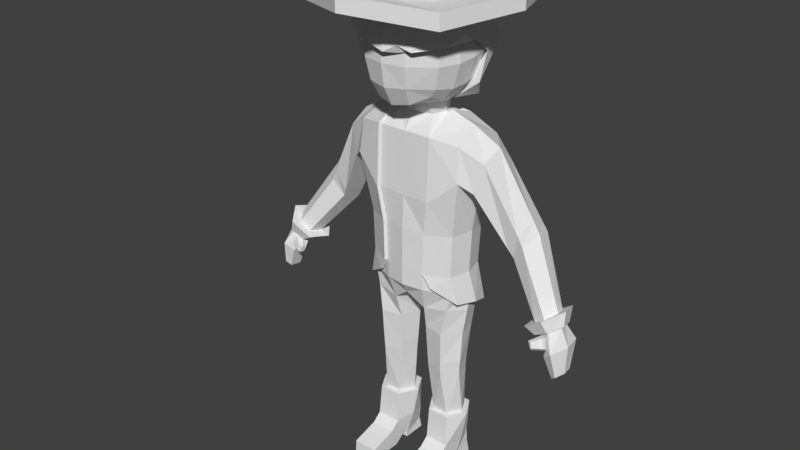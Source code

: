 # Source: char-3.blend  (saved by Blender 2.79.0; exported with 4.5.12 LTS)
import bpy
from mathutils import Matrix  # noqa: F401  (used for matrix-valued properties, if any)

bpy.ops.wm.read_factory_settings(use_empty=True)
scene = bpy.context.scene
scene.name = 'Scene'

# ---- collections
col_collection_1 = bpy.data.collections.new('Collection 1'); scene.collection.children.link(col_collection_1)

# ---- world
world_world = bpy.data.worlds.new('World'); scene.world = world_world
world_world.color = (0.05088, 0.05088, 0.05088)
world_world.use_sun_shadow = False
world_world.sun_shadow_jitter_overblur = 0.0
world_world.cycles.sampling_method = 'MANUAL'

# ---- meshes
me_cube_003 = bpy.data.meshes.new('Cube.003')
me_cube_003.from_pydata([(1.196, -0.4114, 6.225), (1.198, 0.6504, 6.225), (1.143, -0.4359, 5.155), (1.313, 0.621, 5.116), (0.7596, -0.8254, 8.348), (0.7345, 0.8264, 10.17), (0.584, -0.7533, 6.238), (0.581, 1.017, 6.239), (0.7584, -0.7636, 10.03), (0.6142, -0.7588, 7.394), (0.4763, -0.5419, 5.053), (0.5679, 0.8549, 5.054), (1.065, -0.2312, 1.715), (1.099, 0.5478, 1.715), (0.6149, -0.2111, 1.724), (0.6496, 0.5679, 1.723), (0.6779, 0.568, 3.244), (0.4616, -0.3181, 3.244), (1.186, 0.441, 3.244), (0.9638, -0.444, 3.235), (0.4228, -0.3842, 4.393), (0.6495, 0.6753, 4.392), (1.247, 0.5456, 4.368), (0.999, -0.5023, 4.387), (1.307, 0.6492, 5.676), (1.27, -0.4076, 5.669), (0.5767, -0.7505, 5.72), (0.5979, 0.9826, 5.718), (1.337, 0.1117, 6.225), (1.445, 0.05819, 5.079), (0.1085, 0.1523, 4.979), (0.7423, 0.0906, 10.44), (1.307, 0.1483, 1.711), (0.4074, 0.1884, 1.728), (1.329, -0.06323, 3.245), (0.3145, 0.1878, 3.244), (0.2421, 0.2117, 4.396), (1.37, -0.01637, 4.342), (1.456, 0.1195, 5.66), (1.166, -0.3633, 1.715), (1.162, 0.6901, 1.715), (0.5582, -0.3661, 1.715), (0.5534, 0.6874, 1.715), (1.468, 0.1648, 1.715), (0.2517, 0.1592, 1.715), (1.215, -0.4163, 0.8106), (1.138, 0.6404, 0.713), (0.5291, -0.4163, 0.8106), (1.299, 0.1446, 0.713), (0.4005, 0.1446, 0.8707), (0.5291, -0.6735, 0.5969), (1.215, -0.6735, 0.5969), (0.5291, -1.447, 0.3863), (1.215, -1.447, 0.3858), (0.5291, -1.47, 0.01806), (1.215, -1.47, 0.01806), (0.5291, -0.4788, 0.01806), (1.215, -0.4788, 0.01806), (0.5291, -0.1186, 0.2797), (1.215, -0.1182, 0.2797), (0.5291, 0.01822, 0.1872), (1.215, 0.01822, 0.183), (0.5291, -0.001303, 0.01806), (1.215, -0.001303, 0.01806), (0.5291, 0.6654, 0.01806), (1.215, 0.6654, 0.01806), (0.5696, 0.6294, 0.3265), (1.174, 0.6294, 0.3265), (0.5404, 0.6404, 0.713), (0.4719, 0.404, 10.45), (0.6132, 0.08476, 10.44), (0.4722, -0.3013, 10.44), (1.355, 0.3998, 11.59), (1.474, 0.4547, 12.93), (1.418, -0.5418, 12.74), (1.233, -0.4766, 11.31), (0.5288, -1.415, 11.4), (0.6132, -1.522, 12.6), (0.5109, 0.4116, 10.82), (0.498, -0.4781, 10.79), (1.533, 0.4529, 12.23), (1.476, -0.06811, 12.84), (1.442, -0.5169, 11.98), (1.305, -0.04792, 11.36), (0.5998, -1.525, 11.98), (0.7041, -0.009815, 10.78), (0.9275, -0.488, 10.97), (1.008, 0.3695, 11.1), (1.214, -1.033, 12.64), (1.051, -0.9408, 11.37), (0.4574, -1.166, 10.92), (1.521, -0.04553, 12.05), (0.9437, -0.05112, 10.95), (1.213, -1.021, 11.97), (0.8717, -0.896, 11.13), (0.6795, 0.56, 3.022), (1.177, 0.4421, 3.023), (0.9727, -0.4193, 3.023), (0.4754, -0.3014, 3.022), (1.323, -0.04753, 3.024), (0.3288, 0.1882, 3.022), (0.6676, 0.587, 3.487), (1.196, 0.46, 3.482), (0.9762, -0.4556, 3.485), (0.4476, -0.3286, 3.489), (0.2932, 0.1927, 3.49), (1.35, -0.06135, 3.481), (1.567, 0.9673, 8.916), (1.316, 0.742, 7.43), (0.759, 1.3, 9.546), (1.497, -0.5981, 9.939), (0.7566, 0.8942, 10.23), (1.272, 0.7051, 6.22), (1.429, 0.1108, 6.221), (1.446, 0.1653, 10.25), (1.308, -0.4796, 7.396), (1.268, -0.4685, 6.222), (0.6283, -0.834, 6.236), (0.6149, 1.102, 6.234), (1.482, 0.114, 7.413), (0.6419, 1.164, 7.447), (0.7962, -0.9093, 8.338), (0.7914, -0.8343, 10.07), (0.6567, -0.8401, 7.386), (0.7778, 0.08895, 10.53), (1.532, 0.1892, 5.361), (1.393, 0.7279, 5.142), (0.7902, -0.6815, 5.865), (1.379, -0.3295, 5.443), (0.776, 1.094, 5.156), (0.8098, 1.18, 5.151), (1.467, 0.7826, 5.137), (0.8357, -0.7613, 5.86), (1.451, -0.3853, 5.43), (1.624, 0.1883, 5.357), (-1.196, -0.4114, 6.225), (-1.198, 0.6504, 6.225), (-1.143, -0.4359, 5.155), (-1.313, 0.621, 5.116), (-0.7596, -0.8254, 8.348), (-0.7345, 0.8264, 10.17), (-0.584, -0.7533, 6.238), (-0.581, 1.017, 6.239), (-0.7584, -0.7636, 10.03), (-0.6142, -0.7588, 7.394), (-0.4763, -0.5419, 5.053), (-0.5679, 0.8549, 5.054), (-1.065, -0.2312, 1.715), (-1.099, 0.5478, 1.715), (-0.6149, -0.2111, 1.724), (-0.6496, 0.5679, 1.723), (-0.6779, 0.568, 3.244), (-0.4616, -0.3181, 3.244), (-1.186, 0.441, 3.244), (-0.9638, -0.444, 3.235), (-0.4228, -0.3842, 4.393), (-0.6495, 0.6753, 4.392), (-1.247, 0.5456, 4.368), (-0.999, -0.5023, 4.387), (-1.307, 0.6492, 5.676), (-1.27, -0.4076, 5.669), (-0.5767, -0.7505, 5.72), (-0.5979, 0.9826, 5.718), (-1.337, 0.1117, 6.225), (-1.445, 0.05819, 5.079), (-0.1085, 0.1523, 4.979), (-0.7423, 0.0906, 10.44), (-1.307, 0.1483, 1.711), (-0.4074, 0.1884, 1.728), (-1.329, -0.06323, 3.245), (-0.3145, 0.1878, 3.244), (-0.2421, 0.2117, 4.396), (-1.37, -0.01637, 4.342), (-1.456, 0.1195, 5.66), (-1.166, -0.3633, 1.715), (-1.162, 0.6901, 1.715), (-0.5582, -0.3661, 1.715), (-0.5534, 0.6874, 1.715), (-1.468, 0.1648, 1.715), (-0.2517, 0.1592, 1.715), (-1.215, -0.4163, 0.8106), (-1.138, 0.6404, 0.713), (-0.5291, -0.4163, 0.8106), (-1.299, 0.1446, 0.713), (-0.4005, 0.1446, 0.8707), (-0.5291, -0.6735, 0.5969), (-1.215, -0.6735, 0.5969), (-0.5291, -1.447, 0.3863), (-1.215, -1.447, 0.3858), (-0.5291, -1.47, 0.01806), (-1.215, -1.47, 0.01806), (-0.5291, -0.4788, 0.01806), (-1.215, -0.4788, 0.01806), (-0.5291, -0.1186, 0.2797), (-1.215, -0.1182, 0.2797), (-0.5291, 0.01822, 0.1872), (-1.215, 0.01822, 0.183), (-0.5291, -0.001303, 0.01806), (-1.215, -0.001303, 0.01806), (-0.5291, 0.6654, 0.01806), (-1.215, 0.6654, 0.01806), (-0.5696, 0.6294, 0.3265), (-1.174, 0.6294, 0.3265), (-0.5404, 0.6404, 0.713), (-0.4719, 0.404, 10.45), (-0.6132, 0.08476, 10.44), (-0.4722, -0.3013, 10.44), (-1.355, 0.3998, 11.59), (-1.474, 0.4547, 12.93), (-1.418, -0.5418, 12.74), (-1.233, -0.4766, 11.31), (-0.5288, -1.415, 11.4), (-0.6132, -1.522, 12.6), (-0.5109, 0.4116, 10.82), (-0.498, -0.4781, 10.79), (-1.533, 0.4529, 12.23), (-1.476, -0.06811, 12.84), (-1.442, -0.5169, 11.98), (-1.305, -0.04792, 11.36), (-0.5998, -1.525, 11.98), (-0.7041, -0.009815, 10.78), (-0.9275, -0.488, 10.97), (-1.008, 0.3695, 11.1), (-1.214, -1.033, 12.64), (-1.051, -0.9408, 11.37), (-0.4574, -1.166, 10.92), (-1.521, -0.04553, 12.05), (-0.9437, -0.05112, 10.95), (-1.213, -1.021, 11.97), (-0.8717, -0.896, 11.13), (-0.6795, 0.56, 3.022), (-1.177, 0.4421, 3.023), (-0.9727, -0.4193, 3.023), (-0.4754, -0.3014, 3.022), (-1.323, -0.04753, 3.024), (-0.3288, 0.1882, 3.022), (-0.6676, 0.587, 3.487), (-1.196, 0.46, 3.482), (-0.9762, -0.4556, 3.485), (-0.4476, -0.3286, 3.489), (-0.2932, 0.1927, 3.49), (-1.35, -0.06135, 3.481), (-1.567, 0.9673, 8.916), (-1.316, 0.742, 7.43), (-0.759, 1.3, 9.546), (-1.497, -0.5981, 9.939), (-0.7566, 0.8942, 10.23), (-1.272, 0.7051, 6.22), (-1.429, 0.1108, 6.221), (-1.446, 0.1653, 10.25), (-1.308, -0.4796, 7.396), (-1.268, -0.4685, 6.222), (-0.6283, -0.834, 6.236), (-0.6149, 1.102, 6.234), (-1.482, 0.114, 7.413), (-0.6419, 1.164, 7.447), (-0.7962, -0.9093, 8.338), (-0.7914, -0.8343, 10.07), (-0.6567, -0.8401, 7.386), (-0.7778, 0.08895, 10.53), (-1.532, 0.1892, 5.361), (-1.393, 0.7279, 5.142), (-0.7902, -0.6815, 5.865), (-1.379, -0.3295, 5.443), (-0.776, 1.094, 5.156), (-0.8098, 1.18, 5.151), (-1.467, 0.7826, 5.137), (-0.8357, -0.7613, 5.86), (-1.451, -0.3853, 5.43), (-1.624, 0.1883, 5.357), (1.397e-09, -0.8276, 8.295), (0.0, 1.141, 6.238), (1.397e-09, 0.8044, 10.25), (0.0, -0.8698, 6.237), (1.397e-09, -0.769, 10.03), (0.0, -0.8703, 7.389), (1.397e-09, 0.9094, 5.359), (1.397e-09, -0.6623, 5.43), (1.397e-09, 1.084, 5.733), (1.397e-09, -0.8664, 5.743), (1.397e-09, 0.07775, 5.187), (1.397e-09, 0.5654, 10.48), (1.397e-09, -0.4261, 10.45), (1.397e-09, -1.639, 12.65), (1.397e-09, -1.541, 11.35), (1.397e-09, 0.5949, 10.84), (1.397e-09, -0.477, 10.71), (1.397e-09, -1.646, 11.98), (1.397e-09, -1.265, 10.84), (1.397e-09, 0.8838, 10.3), (1.397e-09, 1.3, 9.561), (0.0, 1.23, 6.233), (0.0, 1.299, 7.454), (1.397e-09, 1.218, 5.155), (1.397e-09, 1.308, 5.151), (0.8046, 1.376, 12.98), (1.667, 0.5097, 12.94), (1.605, -0.6081, 12.73), (0.5162, -1.708, 12.53), (0.7705, 0.5388, 13.82), (0.7309, -0.6789, 13.74), (-0.9099, -1.286, 13.19), (-1.016, -0.1886, 13.72), (1.481, 1.015, 12.29), (1.342, -0.1104, 13.56), (1.176, -1.083, 13.19), (1.193, 0.9017, 13.37), (0.8441, 1.384, 11.57), (1.561, 0.1031, 11.39), (1.213, 0.5828, 10.9), (-0.7774, 1.376, 12.98), (-1.64, 0.5097, 12.94), (-1.577, -0.6081, 12.73), (-0.6216, -1.714, 12.4), (-0.7433, 0.5388, 13.82), (-0.7037, -0.6789, 13.74), (0.1989, -1.839, 12.35), (-1.281, -0.6354, 13.44), (-1.349, -1.159, 12.62), (-0.6706, -1.49, 13.2), (0.0136, 1.665, 12.28), (-0.3451, -0.7046, 13.79), (0.0136, -0.2847, 13.97), (0.0136, 1.244, 13.58), (-1.453, 1.015, 12.29), (-1.315, -0.1104, 13.56), (-0.4459, -1.774, 12.52), (0.0136, -1.604, 13.3), (-1.149, -1.083, 13.19), (-1.166, 0.9017, 13.37), (-0.8169, 1.384, 11.57), (-1.48, 0.1224, 11.44), (-0.001611, 0.9957, 10.73), (-1.189, 0.5834, 10.9), (0.3723, -0.7046, 13.79), (0.3788, -0.2757, 13.92), (0.3557, -1.547, 13.25), (0.8694, -1.621, 12.4), (1.019, -0.6572, 13.59), (1.043, -0.1886, 13.72), (0.9371, -1.286, 13.19), (1.607, 0.3105, 12.13), (1.545, -0.1244, 12.48), (0.4547, -1.638, 12.32), (1.47, -1.071, 12.49), (0.3536, 0.4807, 10.74), (0.8351, 0.0978, 10.84), (-1.58, 0.3105, 12.13), (-1.518, -0.1244, 12.48), (-0.8698, -1.426, 12.49), (0.1854, -1.702, 12.34), (-1.143, -0.9763, 12.61), (-0.4316, -1.644, 12.52), (-0.4722, 0.4807, 10.74), (-0.8121, 0.09866, 10.85), (0.8009, -1.504, 12.39), (1.566, -0.6807, 9.01), (1.493, 1.016, 9.802), (1.611, 0.1452, 8.514), (1.793, 0.2491, 8.481), (2.144, 0.2335, 9.833), (-1.566, -0.6807, 9.01), (-1.493, 1.016, 9.802), (-1.611, 0.1452, 8.514), (-1.921, 0.8447, 8.929), (3.117, 0.8458, 7.036), (4.076, 0.1625, 5.723), (4.272, -0.5064, 5.814), (3.972, -0.4462, 5.65), (4.473, -0.2372, 5.929), (4.365, 0.1002, 5.876), (3.858, -0.1052, 5.601), (4.716, -0.2723, 5.452), (1.896, -0.454, 8.756), (3.261, -0.1306, 7.34), (2.059, 0.7578, 9.448), (1.921, 0.8447, 8.929), (2.593, 0.4966, 7.2), (2.694, -0.04319, 7.356), (2.092, -0.3451, 9.561), (3.161, 0.3299, 8.128), (3.063, 0.8378, 7.952), (2.78, 0.9344, 7.508), (2.954, 0.9534, 7.25), (2.993, -0.1067, 7.846), (3.128, -0.07281, 7.558), (2.894, 0.4613, 6.782), (2.744, 0.5502, 6.967), (2.969, -0.02871, 6.936), (2.821, 0.03629, 7.12), (3.478, 0.2597, 7.592), (3.332, 0.3413, 7.839), (3.401, 0.744, 7.439), (3.244, 0.8482, 7.688), (4.504, -0.7253, 5.363), (4.248, -0.6065, 5.173), (4.615, 0.2744, 5.407), (4.384, 0.3863, 5.221), (4.175, -0.1913, 5.125), (4.124, -0.2866, 5.244), (4.088, -0.3577, 5.26), (4.42, -0.2223, 4.546), (4.608, -0.6019, 4.69), (4.472, -0.5246, 4.573), (4.531, 0.02677, 4.603), (4.679, -0.04458, 4.713), (4.723, -0.3362, 4.737), (4.213, -0.537, 5.663), (4.045, -0.4307, 5.61), (3.961, -0.2351, 5.501), (4.332, -0.6381, 5.42), (4.217, -0.5196, 5.267), (3.871, -0.5931, 5.265), (4.147, -0.5508, 5.622), (4.028, -0.449, 5.597), (3.945, -0.3151, 5.502), (4.258, -0.6412, 5.398), (4.186, -0.5312, 5.269), (3.819, -0.6618, 5.471), (3.922, -0.7089, 5.272), (3.914, -0.7182, 5.492), (3.798, -0.5805, 5.401), (3.967, -0.7582, 5.36), (3.919, 0.2742, 5.937), (4.107, -0.445, 6.064), (3.701, -0.01264, 5.794), (3.808, -0.3779, 5.86), (4.31, -0.156, 6.201), (4.207, 0.2054, 6.131), (3.88, 0.532, 5.851), (4.079, 0.2538, 5.655), (4.294, -0.6111, 5.847), (3.916, -0.5397, 5.623), (4.564, -0.2712, 5.981), (4.452, 0.1683, 5.882), (3.783, -0.1015, 5.516), (4.16, -0.702, 6.154), (3.49, 0.06013, 5.628), (3.632, -0.5808, 5.782), (4.534, -0.1912, 6.359), (4.367, 0.4215, 6.193), (-1.793, 0.2491, 8.481), (-2.144, 0.2335, 9.833), (-2.059, 0.7578, 9.448), (-1.896, -0.454, 8.756), (-2.092, -0.3451, 9.561), (1.977, -2.015, 13.2), (2.813, 0.003925, 13.38), (1.977, 2.023, 13.2), (1.977, -2.015, 13.63), (2.813, 0.003925, 13.8), (1.977, 2.023, 13.63), (0.9996, -1.037, 13.51), (1.431, 0.003925, 13.51), (0.9996, 1.045, 13.51), (0.6601, -0.6977, 15.09), (0.9507, 0.003925, 15.09), (0.6601, 0.7055, 15.09), (0.2097, -0.2472, 15.09), (0.3137, 0.003925, 15.09), (0.2097, 0.255, 15.09), (0.9876, -1.025, 13.08), (1.414, 0.003925, 13.08), (0.9876, 1.033, 13.08), (-3.117, 0.8458, 7.036), (-4.076, 0.1625, 5.723), (-4.272, -0.5064, 5.814), (-3.972, -0.4462, 5.65), (-4.473, -0.2372, 5.929), (-4.365, 0.1002, 5.876), (-3.858, -0.1052, 5.601), (-4.716, -0.2723, 5.452), (-3.261, -0.1306, 7.34), (-2.593, 0.4966, 7.2), (-2.694, -0.04319, 7.356), (-3.161, 0.3299, 8.128), (-3.063, 0.8378, 7.952), (-2.78, 0.9344, 7.508), (-2.954, 0.9534, 7.25), (-2.993, -0.1067, 7.846), (-3.128, -0.07281, 7.558), (-2.894, 0.4613, 6.782), (-2.744, 0.5502, 6.967), (-2.969, -0.02871, 6.936), (-2.821, 0.03629, 7.12), (-3.478, 0.2597, 7.592), (-3.332, 0.3413, 7.839), (-3.401, 0.744, 7.439), (-3.244, 0.8482, 7.688), (-4.504, -0.7253, 5.363), (-4.248, -0.6065, 5.173), (-4.615, 0.2744, 5.407), (-4.384, 0.3863, 5.221), (-4.175, -0.1913, 5.125), (-4.124, -0.2866, 5.244), (-4.088, -0.3577, 5.26), (-4.42, -0.2223, 4.546), (-4.608, -0.6019, 4.69), (-4.472, -0.5246, 4.573), (-4.531, 0.02677, 4.603), (-4.679, -0.04458, 4.713), (-4.723, -0.3362, 4.737), (-4.213, -0.537, 5.663), (-4.045, -0.4307, 5.61), (-3.961, -0.2351, 5.501), (-4.332, -0.6381, 5.42), (-4.217, -0.5196, 5.267), (-3.871, -0.5931, 5.265), (-4.147, -0.5508, 5.622), (-4.028, -0.449, 5.597), (-3.945, -0.3151, 5.502), (-4.258, -0.6412, 5.398), (-4.186, -0.5312, 5.269), (-3.819, -0.6618, 5.471), (-3.922, -0.7089, 5.272), (-3.914, -0.7182, 5.492), (-3.798, -0.5805, 5.401), (-3.967, -0.7582, 5.36), (-3.919, 0.2742, 5.937), (-4.107, -0.445, 6.064), (-3.701, -0.01264, 5.794), (-3.808, -0.3779, 5.86), (-4.31, -0.156, 6.201), (-4.207, 0.2054, 6.131), (-3.88, 0.532, 5.851), (-4.079, 0.2538, 5.655), (-4.294, -0.6111, 5.847), (-3.916, -0.5397, 5.623), (-4.564, -0.2712, 5.981), (-4.452, 0.1683, 5.882), (-3.783, -0.1015, 5.516), (-4.16, -0.702, 6.154), (-3.49, 0.06013, 5.628), (-3.632, -0.5808, 5.782), (-4.534, -0.1912, 6.359), (-4.367, 0.4215, 6.193), (-2.06, -2.015, 13.2), (-2.896, 0.003925, 13.38), (-2.06, 2.023, 13.2), (-2.06, -2.015, 13.63), (-2.896, 0.003925, 13.8), (-2.06, 2.023, 13.63), (-1.082, -1.037, 13.51), (-1.514, 0.003925, 13.51), (-1.082, 1.045, 13.51), (-0.743, -0.6977, 15.09), (-1.034, 0.003925, 15.09), (-0.743, 0.7055, 15.09), (-0.2925, -0.2472, 15.09), (-0.3965, 0.003925, 15.09), (-0.2925, 0.255, 15.09), (-1.07, -1.025, 13.08), (-1.497, 0.003925, 13.08), (-1.07, 1.033, 13.08), (-0.04143, 2.859, 13.55), (-0.04143, -3.098, 13.48), (-0.04143, 2.859, 13.97), (-0.04143, -3.098, 13.9), (-0.04143, 1.476, 13.51), (-0.04143, -1.468, 13.51), (-0.04143, 0.9961, 15.09), (-0.04143, -0.9883, 15.09), (-0.04143, 0.359, 15.09), (-0.04143, -0.3512, 15.09), (-0.04143, 1.459, 13.08), (-0.04143, -1.451, 13.08)], [], [(6, 9, 275, 273), (27, 24, 3, 11), (274, 8, 71, 282), (4, 8, 274, 270), (9, 4, 270, 275), (100, 95, 15, 33), (26, 279, 277, 10), (38, 25, 2, 29), (25, 26, 10, 2), (280, 30, 10, 277), (278, 27, 11, 276), (15, 13, 40, 42), (95, 96, 13, 15), (99, 97, 12, 32), (97, 98, 14, 12), (103, 104, 17, 19), (106, 103, 19, 34), (101, 102, 18, 16), (105, 101, 16, 35), (30, 11, 21, 36), (11, 3, 22, 21), (29, 2, 23, 37), (2, 10, 20, 23), (271, 7, 27, 278), (0, 6, 26, 25), (28, 0, 25, 38), (6, 273, 279, 26), (7, 1, 24, 27), (1, 28, 38, 24), (3, 29, 37, 22), (10, 30, 36, 20), (104, 105, 35, 17), (102, 106, 34, 18), (96, 99, 32, 13), (32, 12, 39, 43), (24, 38, 29, 3), (98, 100, 33, 14), (85, 70, 69, 78), (13, 32, 43, 40), (33, 15, 42, 44), (14, 33, 44, 41), (12, 14, 41, 39), (44, 42, 68, 49), (41, 44, 49, 47), (39, 41, 47, 45), (43, 39, 45, 48), (42, 40, 46, 68), (40, 43, 48, 46), (45, 47, 50, 51), (51, 50, 52, 53), (53, 52, 54, 55), (55, 54, 56, 57), (57, 56, 58, 59), (59, 58, 60, 61), (61, 60, 62, 63), (63, 62, 64, 65), (65, 64, 66, 67), (67, 66, 68, 46), (53, 55, 57, 51), (51, 57, 59, 45), (45, 59, 61, 48), (46, 48, 61, 67), (61, 63, 65, 67), (66, 64, 62, 60), (56, 54, 52, 50), (58, 56, 50, 47), (60, 58, 47, 49), (49, 68, 66, 60), (276, 11, 30, 280), (85, 79, 71, 70), (78, 69, 281, 285), (31, 5, 69, 70), (8, 31, 70, 71), (5, 272, 281, 69), (72, 80, 91, 83), (72, 83, 92, 87), (73, 81, 91, 80), (74, 82, 91, 81), (74, 88, 93, 82), (75, 83, 91, 82), (75, 82, 93, 89), (75, 89, 94, 86), (75, 86, 92, 83), (76, 84, 287, 284), (76, 284, 288, 90), (76, 90, 94, 89), (76, 89, 93, 84), (77, 283, 287, 84), (77, 84, 93, 88), (78, 87, 92, 85), (79, 85, 92, 86), (79, 86, 94, 90), (79, 90, 288, 286), (282, 71, 79, 286), (8, 4, 121, 122), (118, 112, 131, 130), (4, 9, 123, 121), (9, 6, 117, 123), (7, 271, 293, 129), (291, 118, 130, 294), (1, 7, 129, 126), (272, 5, 111, 289), (6, 0, 128, 127), (31, 8, 122, 124), (5, 31, 124, 111), (17, 35, 100, 98), (18, 34, 99, 96), (19, 17, 98, 97), (34, 19, 97, 99), (16, 18, 96, 95), (35, 16, 95, 100), (22, 37, 106, 102), (20, 36, 105, 104), (36, 21, 101, 105), (21, 22, 102, 101), (37, 23, 103, 106), (23, 20, 104, 103), (109, 111, 357, 107), (120, 109, 107, 108), (119, 358, 356, 115), (113, 119, 115, 116), (118, 120, 108, 112), (291, 292, 120, 118), (115, 356, 121, 123), (356, 110, 122, 121), (114, 124, 122, 110), (292, 290, 109, 120), (290, 289, 111, 109), (116, 115, 123, 117), (357, 111, 124, 114), (112, 108, 119, 113), (108, 107, 358, 119), (125, 126, 131, 134), (129, 293, 294, 130), (126, 129, 130, 131), (127, 128, 133, 132), (128, 125, 134, 133), (0, 28, 125, 128), (117, 6, 127, 132), (28, 1, 126, 125), (116, 117, 132, 133), (113, 116, 133, 134), (112, 113, 134, 131), (141, 273, 275, 144), (162, 146, 138, 159), (274, 282, 206, 143), (139, 270, 274, 143), (144, 275, 270, 139), (235, 168, 150, 230), (161, 145, 277, 279), (173, 164, 137, 160), (160, 137, 145, 161), (280, 277, 145, 165), (278, 276, 146, 162), (150, 177, 175, 148), (230, 150, 148, 231), (234, 167, 147, 232), (232, 147, 149, 233), (238, 154, 152, 239), (241, 169, 154, 238), (236, 151, 153, 237), (240, 170, 151, 236), (165, 171, 156, 146), (146, 156, 157, 138), (164, 172, 158, 137), (137, 158, 155, 145), (271, 278, 162, 142), (135, 160, 161, 141), (163, 173, 160, 135), (141, 161, 279, 273), (142, 162, 159, 136), (136, 159, 173, 163), (138, 157, 172, 164), (145, 155, 171, 165), (239, 152, 170, 240), (237, 153, 169, 241), (231, 148, 167, 234), (167, 178, 174, 147), (159, 138, 164, 173), (233, 149, 168, 235), (220, 213, 204, 205), (148, 175, 178, 167), (168, 179, 177, 150), (149, 176, 179, 168), (147, 174, 176, 149), (179, 184, 203, 177), (176, 182, 184, 179), (174, 180, 182, 176), (178, 183, 180, 174), (177, 203, 181, 175), (175, 181, 183, 178), (180, 186, 185, 182), (186, 188, 187, 185), (188, 190, 189, 187), (190, 192, 191, 189), (192, 194, 193, 191), (194, 196, 195, 193), (196, 198, 197, 195), (198, 200, 199, 197), (200, 202, 201, 199), (202, 181, 203, 201), (188, 186, 192, 190), (186, 180, 194, 192), (180, 183, 196, 194), (181, 202, 196, 183), (196, 202, 200, 198), (201, 195, 197, 199), (191, 185, 187, 189), (193, 182, 185, 191), (195, 184, 182, 193), (184, 195, 201, 203), (276, 280, 165, 146), (220, 205, 206, 214), (213, 285, 281, 204), (166, 205, 204, 140), (143, 206, 205, 166), (140, 204, 281, 272), (207, 218, 226, 215), (207, 222, 227, 218), (208, 215, 226, 216), (209, 216, 226, 217), (209, 217, 228, 223), (210, 217, 226, 218), (210, 224, 228, 217), (210, 221, 229, 224), (210, 218, 227, 221), (211, 284, 287, 219), (211, 225, 288, 284), (211, 224, 229, 225), (211, 219, 228, 224), (212, 219, 287, 283), (212, 223, 228, 219), (213, 220, 227, 222), (214, 221, 227, 220), (214, 225, 229, 221), (214, 286, 288, 225), (282, 286, 214, 206), (143, 257, 256, 139), (253, 265, 266, 247), (139, 256, 258, 144), (144, 258, 252, 141), (142, 264, 293, 271), (291, 294, 265, 253), (136, 261, 264, 142), (272, 289, 246, 140), (141, 262, 263, 135), (166, 259, 257, 143), (140, 246, 259, 166), (152, 233, 235, 170), (153, 231, 234, 169), (154, 232, 233, 152), (169, 234, 232, 154), (151, 230, 231, 153), (170, 235, 230, 151), (157, 237, 241, 172), (155, 239, 240, 171), (171, 240, 236, 156), (156, 236, 237, 157), (172, 241, 238, 158), (158, 238, 239, 155), (244, 242, 362, 246), (255, 243, 242, 244), (254, 250, 361, 363), (248, 251, 250, 254), (253, 247, 243, 255), (291, 253, 255, 292), (250, 258, 256, 361), (361, 256, 257, 245), (249, 245, 257, 259), (292, 255, 244, 290), (290, 244, 246, 289), (251, 252, 258, 250), (362, 249, 259, 246), (247, 248, 254, 243), (243, 254, 363, 242), (260, 269, 266, 261), (264, 265, 294, 293), (261, 266, 265, 264), (262, 267, 268, 263), (263, 268, 269, 260), (135, 263, 260, 163), (252, 267, 262, 141), (163, 260, 261, 136), (251, 268, 267, 252), (248, 269, 268, 251), (247, 266, 269, 248), (307, 320, 295, 303), (299, 306, 295, 323), (299, 304, 296, 306), (344, 342, 297), (326, 316, 327), (308, 303, 296, 341), (313, 326, 319), (342, 296, 304, 297), (298, 336, 316, 343), (341, 346, 308), (343, 355, 298), (296, 303, 295, 306), (302, 325, 317), (300, 339, 299, 335), (329, 310, 324, 311), (334, 300, 335), (336, 334, 327), (337, 355, 344), (321, 327, 334, 322), (340, 337, 305), (300, 334, 336), (338, 305, 297, 304), (308, 309, 307, 303), (353, 354, 333), (347, 348, 311), (312, 317, 325), (329, 311, 325, 314), (348, 351, 312), (319, 326, 327, 321), (347, 311, 324, 331), (312, 325, 311, 348), (309, 345, 332, 307), (312, 318, 328, 317), (333, 330, 332, 353), (334, 335, 322), (349, 313, 301, 318), (335, 299, 322), (315, 321, 322, 314), (317, 301, 315, 302), (318, 351, 349), (326, 313, 352), (324, 330, 333, 331), (345, 353, 332), (317, 328, 301), (319, 315, 301), (339, 338, 304), (316, 350, 343), (342, 341, 296), (318, 312, 351), (298, 337, 340), (301, 328, 318), (326, 352, 350, 316), (347, 331, 354), (313, 319, 301), (300, 338, 339), (315, 319, 321), (308, 346, 309), (338, 300, 340), (349, 352, 313), (333, 354, 331), (323, 310, 329, 314), (336, 327, 316), (337, 298, 355), (314, 302, 315), (299, 339, 304), (310, 323, 295, 320), (346, 345, 309), (330, 320, 307, 332), (330, 324, 310, 320), (337, 344, 297, 305), (336, 298, 340, 300), (322, 299, 323, 314), (302, 314, 325), (338, 340, 305), (107, 357, 375, 376), (357, 114, 360, 375), (110, 356, 373, 379), (114, 110, 379, 360), (358, 107, 376, 359), (356, 358, 359, 373), (242, 364, 443, 362), (362, 443, 442, 249), (245, 445, 444, 361), (249, 442, 445, 245), (363, 441, 364, 242), (361, 444, 441, 363), (371, 368, 432, 435), (428, 427, 439, 440), (366, 370, 396, 397), (370, 369, 372, 396), (425, 423, 429, 437), (370, 366, 430, 434), (423, 428, 440, 429), (366, 371, 435, 430), (382, 381, 393, 383), (381, 380, 391, 393), (384, 378, 389, 385), (380, 384, 385, 391), (377, 382, 383, 387), (378, 377, 387, 389), (396, 372, 406, 405), (399, 411, 417, 400), (371, 366, 397, 398), (409, 399, 400, 415), (369, 367, 394, 372), (395, 398, 401, 403), (372, 394, 402, 406), (405, 406, 402, 403, 401, 404), (394, 395, 403, 402), (398, 397, 404, 401), (408, 407, 367, 368), (409, 408, 368, 371), (410, 411, 395, 394), (411, 399, 398, 395), (407, 410, 394, 367), (399, 409, 371, 398), (400, 417, 419, 412), (415, 400, 412, 421), (408, 409, 415, 414), (410, 407, 413, 416), (411, 410, 416, 417), (407, 408, 414, 413), (420, 418, 419, 422), (418, 421, 412, 419), (414, 415, 421, 418), (416, 413, 420, 422), (417, 416, 422, 419), (413, 414, 418, 420), (373, 359, 377, 378), (359, 376, 382, 377), (360, 379, 384, 380), (379, 373, 378, 384), (375, 360, 380, 381), (376, 375, 381, 382), (383, 393, 392, 365), (393, 391, 390, 392), (385, 389, 388, 374), (391, 385, 374, 390), (387, 383, 365, 386), (389, 387, 386, 388), (365, 392, 428, 423), (392, 390, 427, 428), (374, 388, 426, 424), (390, 374, 424, 427), (386, 365, 423, 425), (388, 386, 425, 426), (438, 437, 435, 432), (437, 429, 430, 435), (439, 436, 431, 433), (436, 438, 432, 431), (440, 439, 433, 434), (429, 440, 434, 430), (426, 425, 437, 438), (368, 367, 431, 432), (424, 426, 438, 436), (369, 370, 434, 433), (367, 369, 433, 431), (427, 424, 436, 439), (397, 396, 405, 404), (554, 556, 451, 448), (447, 450, 449, 446), (448, 451, 450, 447), (446, 449, 557, 555), (451, 454, 453, 450), (449, 452, 559, 557), (556, 558, 454, 451), (450, 453, 452, 449), (558, 560, 457, 454), (453, 456, 455, 452), (454, 457, 456, 453), (452, 455, 561, 559), (456, 459, 458, 455), (457, 460, 459, 456), (455, 458, 563, 561), (560, 562, 460, 457), (448, 463, 564, 554), (446, 461, 462, 447), (447, 462, 463, 448), (555, 565, 461, 446), (458, 459, 460, 562, 563), (470, 530, 527, 467), (523, 535, 534, 522), (465, 492, 491, 469), (469, 491, 471, 468), (520, 532, 524, 518), (469, 529, 525, 465), (518, 524, 535, 523), (465, 525, 530, 470), (477, 478, 488, 476), (476, 488, 486, 475), (479, 480, 484, 474), (475, 486, 480, 479), (473, 482, 478, 477), (474, 484, 482, 473), (491, 500, 501, 471), (490, 498, 496, 493), (494, 495, 512, 506), (470, 493, 492, 465), (504, 510, 495, 494), (468, 471, 489, 466), (471, 501, 497, 489), (489, 497, 498, 490), (500, 499, 496, 498, 497, 501), (493, 496, 499, 492), (492, 499, 500, 491), (503, 467, 466, 502), (504, 470, 467, 503), (505, 489, 490, 506), (506, 490, 493, 494), (502, 466, 489, 505), (494, 493, 470, 504), (495, 507, 514, 512), (510, 516, 507, 495), (503, 509, 510, 504), (505, 511, 508, 502), (506, 512, 511, 505), (502, 508, 509, 503), (515, 517, 514, 513), (513, 514, 507, 516), (509, 513, 516, 510), (511, 517, 515, 508), (512, 514, 517, 511), (508, 515, 513, 509), (444, 474, 473, 441), (441, 473, 477, 364), (442, 475, 479, 445), (445, 479, 474, 444), (443, 476, 475, 442), (364, 477, 476, 443), (478, 464, 487, 488), (488, 487, 485, 486), (480, 472, 483, 484), (486, 485, 472, 480), (482, 481, 464, 478), (484, 483, 481, 482), (464, 518, 523, 487), (487, 523, 522, 485), (472, 519, 521, 483), (485, 522, 519, 472), (481, 520, 518, 464), (483, 521, 520, 481), (533, 527, 530, 532), (532, 530, 525, 524), (534, 528, 526, 531), (531, 526, 527, 533), (535, 529, 528, 534), (524, 525, 529, 535), (521, 533, 532, 520), (467, 527, 526, 466), (519, 531, 533, 521), (468, 528, 529, 469), (466, 526, 528, 468), (522, 534, 531, 519), (554, 538, 541, 556), (537, 536, 539, 540), (538, 537, 540, 541), (536, 555, 557, 539), (541, 540, 543, 544), (539, 557, 559, 542), (556, 541, 544, 558), (540, 539, 542, 543), (558, 544, 547, 560), (543, 542, 545, 546), (544, 543, 546, 547), (542, 559, 561, 545), (546, 545, 548, 549), (547, 546, 549, 550), (545, 561, 563, 548), (560, 547, 550, 562), (538, 554, 564, 553), (536, 537, 552, 551), (537, 538, 553, 552), (555, 536, 551, 565), (548, 563, 562, 550, 549)])
_uv = me_cube_003.uv_layers.new(name='UVMap')
_uv.uv.foreach_set('vector', [0.9848, 0.6139, 0.9077, 0.6167, 0.9077, 0.5752, 0.9843, 0.5741, 0.2325, 0.8203, 0.247, 0.8531, 0.2265, 0.8672, 0.2016, 0.8368, 0.7327, 0.5776, 0.7316, 0.6274, 0.6941, 0.6064, 0.6996, 0.5779, 0.844, 0.6269, 0.7316, 0.6274, 0.7327, 0.5776, 0.8471, 0.576, 0.9077, 0.6167, 0.844, 0.6269, 0.8471, 0.576, 0.9077, 0.5752, 0.1227, 0.8913, 0.141, 0.9075, 0.08853, 0.9592, 0.07382, 0.9442, 0.2319, 0.5887, 0.2233, 0.616, 0.2036, 0.6096, 0.1978, 0.5735, 0.2591, 0.5337, 0.2468, 0.5555, 0.2232, 0.5475, 0.2351, 0.5229, 0.2468, 0.5555, 0.2319, 0.5887, 0.1978, 0.5735, 0.2232, 0.5475, 0.1653, 0.5968, 0.1604, 0.5871, 0.1978, 0.5735, 0.2036, 0.6096, 0.2226, 0.7921, 0.2325, 0.8203, 0.2016, 0.8368, 0.2004, 0.7992, 0.4985, 0.7953, 0.5141, 0.8159, 0.5094, 0.8235, 0.4896, 0.7946, 0.141, 0.9075, 0.1588, 0.9251, 0.1032, 0.9742, 0.08853, 0.9592, 0.1699, 0.4778, 0.1546, 0.4943, 0.1104, 0.4414, 0.1236, 0.4266, 0.1546, 0.4943, 0.1378, 0.5093, 0.09617, 0.4552, 0.1104, 0.4414, 0.1688, 0.5091, 0.1508, 0.5255, 0.144, 0.5169, 0.1607, 0.5014, 0.1849, 0.4911, 0.1688, 0.5091, 0.1607, 0.5014, 0.1768, 0.4846, 0.1564, 0.8906, 0.1753, 0.9097, 0.1668, 0.9178, 0.1485, 0.8996, 0.1361, 0.8739, 0.1564, 0.8906, 0.1485, 0.8996, 0.1292, 0.8831, 0.1623, 0.8228, 0.2016, 0.8368, 0.1788, 0.8653, 0.1539, 0.8487, 0.2016, 0.8368, 0.2265, 0.8672, 0.1986, 0.8884, 0.1788, 0.8653, 0.2351, 0.5229, 0.2232, 0.5475, 0.1905, 0.5299, 0.2064, 0.5076, 0.2232, 0.5475, 0.1978, 0.5735, 0.1708, 0.5492, 0.1905, 0.5299, 0.2457, 0.7847, 0.2544, 0.81, 0.2325, 0.8203, 0.2226, 0.7921, 0.2675, 0.5695, 0.2545, 0.5979, 0.2319, 0.5887, 0.2468, 0.5555, 0.2803, 0.5487, 0.2675, 0.5695, 0.2468, 0.5555, 0.2591, 0.5337, 0.2545, 0.5979, 0.2454, 0.6231, 0.2233, 0.616, 0.2319, 0.5887, 0.2544, 0.81, 0.2669, 0.8388, 0.247, 0.8531, 0.2325, 0.8203, 0.2669, 0.8388, 0.2803, 0.8594, 0.2593, 0.874, 0.247, 0.8531, 0.2265, 0.8672, 0.2391, 0.8899, 0.213, 0.9107, 0.1986, 0.8884, 0.1978, 0.5735, 0.1604, 0.5871, 0.1466, 0.5647, 0.1708, 0.5492, 0.1508, 0.5255, 0.1311, 0.5397, 0.1251, 0.5306, 0.144, 0.5169, 0.1753, 0.9097, 0.1919, 0.9295, 0.1835, 0.9366, 0.1668, 0.9178, 0.1588, 0.9251, 0.1754, 0.9429, 0.1182, 0.9889, 0.1032, 0.9742, 0.4268, 0.9696, 0.4114, 0.9813, 0.4053, 0.9773, 0.4254, 0.9636, 0.247, 0.8531, 0.2593, 0.874, 0.2391, 0.8899, 0.2265, 0.8672, 0.1378, 0.5093, 0.1195, 0.5225, 0.08042, 0.4672, 0.09617, 0.4552, 0.114, 0.135, 0.08495, 0.1485, 0.06422, 0.1288, 0.08527, 0.107, 0.4472, 0.9677, 0.4268, 0.9696, 0.4254, 0.9636, 0.4513, 0.9607, 0.3416, 0.8064, 0.3532, 0.791, 0.3595, 0.7931, 0.344, 0.8114, 0.3249, 0.8145, 0.3416, 0.8064, 0.344, 0.8114, 0.3232, 0.8222, 0.2295, 0.9794, 0.2191, 0.9621, 0.2241, 0.9565, 0.2369, 0.9806, 0.344, 0.8114, 0.3595, 0.7931, 0.3861, 0.8279, 0.3638, 0.8374, 0.3232, 0.8222, 0.344, 0.8114, 0.3638, 0.8374, 0.3458, 0.8541, 0.2369, 0.9806, 0.2241, 0.9565, 0.2592, 0.9363, 0.2737, 0.9634, 0.4254, 0.9636, 0.4053, 0.9773, 0.3889, 0.9384, 0.4125, 0.9242, 0.4896, 0.7946, 0.5094, 0.8235, 0.461, 0.855, 0.4416, 0.8266, 0.4513, 0.9607, 0.4254, 0.9636, 0.4125, 0.9242, 0.4374, 0.917, 0.2737, 0.9634, 0.2592, 0.9363, 0.2725, 0.9293, 0.2869, 0.9564, 0.2869, 0.9564, 0.2725, 0.9293, 0.3041, 0.9124, 0.3186, 0.9395, 0.3186, 0.9395, 0.3041, 0.9124, 0.3187, 0.9046, 0.3332, 0.9317, 0.3332, 0.9317, 0.3187, 0.9046, 0.3561, 0.8864, 0.3688, 0.9107, 0.3688, 0.9107, 0.3561, 0.8864, 0.3741, 0.8701, 0.3901, 0.9059, 0.3901, 0.9059, 0.3741, 0.8701, 0.3821, 0.868, 0.3965, 0.8997, 0.3965, 0.8997, 0.3821, 0.868, 0.3903, 0.8699, 0.401, 0.8889, 0.401, 0.8889, 0.3903, 0.8699, 0.4081, 0.8487, 0.4304, 0.8813, 0.4304, 0.8813, 0.4081, 0.8487, 0.4242, 0.8405, 0.4438, 0.8693, 0.4438, 0.8693, 0.4242, 0.8405, 0.4416, 0.8266, 0.461, 0.855, 0.3421, 0.9449, 0.3332, 0.9317, 0.3688, 0.9107, 0.3754, 0.9357, 0.3754, 0.9357, 0.3688, 0.9107, 0.3901, 0.9059, 0.3889, 0.9384, 0.3889, 0.9384, 0.3901, 0.9059, 0.3965, 0.8997, 0.4125, 0.9242, 0.4374, 0.917, 0.4125, 0.9242, 0.3965, 0.8997, 0.4318, 0.8978, 0.3965, 0.8997, 0.401, 0.8889, 0.4304, 0.8813, 0.4318, 0.8978, 0.3974, 0.8413, 0.4081, 0.8487, 0.3903, 0.8699, 0.3821, 0.868, 0.3561, 0.8864, 0.3187, 0.9046, 0.3129, 0.8894, 0.34, 0.8667, 0.3741, 0.8701, 0.3561, 0.8864, 0.34, 0.8667, 0.3458, 0.8541, 0.3821, 0.868, 0.3741, 0.8701, 0.3458, 0.8541, 0.3638, 0.8374, 0.3638, 0.8374, 0.3861, 0.8279, 0.3974, 0.8413, 0.3821, 0.868, 0.2004, 0.7992, 0.2016, 0.8368, 0.1623, 0.8228, 0.1579, 0.8129, 0.114, 0.135, 0.1347, 0.1767, 0.1018, 0.1769, 0.08495, 0.1485, 0.08527, 0.107, 0.06422, 0.1288, 0.03395, 0.1013, 0.05178, 0.07771, 0.6709, 0.625, 0.6209, 0.6272, 0.651, 0.6077, 0.671, 0.6166, 0.7316, 0.6274, 0.6709, 0.625, 0.671, 0.6166, 0.6941, 0.6064, 0.6209, 0.6272, 0.6212, 0.5798, 0.6422, 0.5793, 0.651, 0.6077, 0.1656, 0.05933, 0.2094, 0.03047, 0.2147, 0.07007, 0.1697, 0.09729, 0.1656, 0.05933, 0.1697, 0.09729, 0.1363, 0.1222, 0.1268, 0.0873, 0.2582, 0.007208, 0.269, 0.04668, 0.2147, 0.07007, 0.2094, 0.03047, 0.2776, 0.08318, 0.2253, 0.103, 0.2147, 0.07007, 0.269, 0.04668, 0.2776, 0.08318, 0.2853, 0.1244, 0.2388, 0.1386, 0.2253, 0.103, 0.1826, 0.1254, 0.1697, 0.09729, 0.2147, 0.07007, 0.2253, 0.103, 0.1826, 0.1254, 0.2253, 0.103, 0.2388, 0.1386, 0.2007, 0.1532, 0.1826, 0.1254, 0.2007, 0.1532, 0.1839, 0.1644, 0.1587, 0.1472, 0.1826, 0.1254, 0.1587, 0.1472, 0.1363, 0.1222, 0.1697, 0.09729, 0.2128, 0.195, 0.2495, 0.1896, 0.2506, 0.23, 0.2105, 0.2265, 0.2128, 0.195, 0.2105, 0.2265, 0.1794, 0.2237, 0.1815, 0.1971, 0.2128, 0.195, 0.1815, 0.1971, 0.1839, 0.1644, 0.2007, 0.1532, 0.2128, 0.195, 0.2007, 0.1532, 0.2388, 0.1386, 0.2495, 0.1896, 0.2952, 0.1845, 0.2986, 0.2342, 0.2506, 0.23, 0.2495, 0.1896, 0.2952, 0.1845, 0.2495, 0.1896, 0.2388, 0.1386, 0.2853, 0.1244, 0.08527, 0.107, 0.1268, 0.0873, 0.1363, 0.1222, 0.114, 0.135, 0.1347, 0.1767, 0.114, 0.135, 0.1363, 0.1222, 0.1587, 0.1472, 0.1347, 0.1767, 0.1587, 0.1472, 0.1839, 0.1644, 0.1815, 0.1971, 0.1347, 0.1767, 0.1815, 0.1971, 0.1794, 0.2237, 0.1236, 0.2188, 0.1013, 0.2168, 0.1018, 0.1769, 0.1347, 0.1767, 0.1236, 0.2188, 0.933, 0.3428, 0.8377, 0.3298, 0.8378, 0.3243, 0.9345, 0.3384, 0.842, 0.7747, 0.8484, 0.7222, 0.91, 0.7319, 0.908, 0.7718, 0.8377, 0.3298, 0.7759, 0.3296, 0.7761, 0.3237, 0.8378, 0.3243, 0.7759, 0.3296, 0.7014, 0.3228, 0.7027, 0.3171, 0.7761, 0.3237, 0.9787, 0.7805, 0.9781, 0.8166, 0.9119, 0.8166, 0.913, 0.7722, 0.8409, 0.8166, 0.842, 0.7747, 0.908, 0.7718, 0.9072, 0.8166, 0.9786, 0.7358, 0.9787, 0.7805, 0.913, 0.7722, 0.9148, 0.7326, 0.5364, 0.8166, 0.5357, 0.7591, 0.543, 0.7565, 0.5436, 0.8166, 0.6682, 0.3312, 0.638, 0.3033, 0.6593, 0.2647, 0.6734, 0.3064, 0.9795, 0.3669, 0.933, 0.3428, 0.9345, 0.3384, 0.9834, 0.3636, 0.5357, 0.7591, 0.4858, 0.7237, 0.4877, 0.7168, 0.543, 0.7565, 0.144, 0.5169, 0.1251, 0.5306, 0.1195, 0.5225, 0.1378, 0.5093, 0.1668, 0.9178, 0.1835, 0.9366, 0.1754, 0.9429, 0.1588, 0.9251, 0.1607, 0.5014, 0.144, 0.5169, 0.1378, 0.5093, 0.1546, 0.4943, 0.1768, 0.4846, 0.1607, 0.5014, 0.1546, 0.4943, 0.1699, 0.4778, 0.1485, 0.8996, 0.1668, 0.9178, 0.1588, 0.9251, 0.141, 0.9075, 0.1292, 0.8831, 0.1485, 0.8996, 0.141, 0.9075, 0.1227, 0.8913, 0.1986, 0.8884, 0.213, 0.9107, 0.1919, 0.9295, 0.1753, 0.9097, 0.1708, 0.5492, 0.1466, 0.5647, 0.1311, 0.5397, 0.1508, 0.5255, 0.1539, 0.8487, 0.1788, 0.8653, 0.1564, 0.8906, 0.1361, 0.8739, 0.1788, 0.8653, 0.1986, 0.8884, 0.1753, 0.9097, 0.1564, 0.8906, 0.2064, 0.5076, 0.1905, 0.5299, 0.1688, 0.5091, 0.1849, 0.4911, 0.1905, 0.5299, 0.1708, 0.5492, 0.1508, 0.5255, 0.1688, 0.5091, 0.6057, 0.762, 0.543, 0.7565, 0.5878, 0.7053, 0.6517, 0.7, 0.7572, 0.7697, 0.6057, 0.762, 0.6517, 0.7, 0.7618, 0.7115, 0.7817, 0.2315, 0.8561, 0.2249, 0.893, 0.2777, 0.7809, 0.2737, 0.702, 0.2319, 0.7817, 0.2315, 0.7809, 0.2737, 0.7035, 0.2713, 0.842, 0.7747, 0.7572, 0.7697, 0.7618, 0.7115, 0.8484, 0.7222, 0.8409, 0.8166, 0.7561, 0.8166, 0.7572, 0.7697, 0.842, 0.7747, 0.7809, 0.2737, 0.893, 0.2777, 0.8378, 0.3243, 0.7761, 0.3237, 0.893, 0.2777, 0.95, 0.3014, 0.9345, 0.3384, 0.8378, 0.3243, 0.9964, 0.321, 0.9834, 0.3636, 0.9345, 0.3384, 0.95, 0.3014, 0.7561, 0.8166, 0.6041, 0.8166, 0.6057, 0.762, 0.7572, 0.7697, 0.6041, 0.8166, 0.5436, 0.8166, 0.543, 0.7565, 0.6057, 0.762, 0.7035, 0.2713, 0.7809, 0.2737, 0.7761, 0.3237, 0.7027, 0.3171, 0.5878, 0.7053, 0.543, 0.7565, 0.4877, 0.7168, 0.5236, 0.68, 0.8484, 0.7222, 0.7618, 0.7115, 0.771, 0.6652, 0.8566, 0.6796, 0.7618, 0.7115, 0.6517, 0.7, 0.6931, 0.6497, 0.771, 0.6652, 0.9236, 0.698, 0.9148, 0.7326, 0.91, 0.7319, 0.9187, 0.6954, 0.913, 0.7722, 0.9119, 0.8166, 0.9072, 0.8166, 0.908, 0.7718, 0.9148, 0.7326, 0.913, 0.7722, 0.908, 0.7718, 0.91, 0.7319, 0.6734, 0.3064, 0.6593, 0.2647, 0.6634, 0.2625, 0.678, 0.3048, 0.6593, 0.2647, 0.6424, 0.2397, 0.6456, 0.2359, 0.6634, 0.2625, 0.638, 0.3033, 0.6136, 0.2834, 0.6424, 0.2397, 0.6593, 0.2647, 0.7027, 0.3171, 0.7014, 0.3228, 0.6761, 0.3108, 0.678, 0.3048, 0.9809, 0.7, 0.9786, 0.7358, 0.9148, 0.7326, 0.9236, 0.698, 0.7035, 0.2713, 0.7027, 0.3171, 0.678, 0.3048, 0.6634, 0.2625, 0.702, 0.2319, 0.7035, 0.2713, 0.6634, 0.2625, 0.6456, 0.2359, 0.8484, 0.7222, 0.8566, 0.6796, 0.9187, 0.6954, 0.91, 0.7319, 0.9836, 0.5343, 0.9843, 0.5741, 0.9077, 0.5752, 0.9065, 0.5336, 0.2143, 0.7632, 0.1792, 0.7677, 0.182, 0.7278, 0.2074, 0.7278, 0.7327, 0.5776, 0.6996, 0.5779, 0.6934, 0.5502, 0.7303, 0.5281, 0.8425, 0.5254, 0.8471, 0.576, 0.7327, 0.5776, 0.7303, 0.5281, 0.9065, 0.5336, 0.9077, 0.5752, 0.8471, 0.576, 0.8425, 0.5254, 0.08308, 0.7725, 0.01212, 0.7649, 0.0133, 0.7441, 0.08681, 0.7482, 0.2143, 0.6432, 0.1773, 0.6356, 0.2036, 0.6096, 0.2233, 0.616, 0.2057, 0.7038, 0.1794, 0.7007, 0.183, 0.6725, 0.2074, 0.6791, 0.2074, 0.6791, 0.183, 0.6725, 0.1773, 0.6356, 0.2143, 0.6432, 0.1653, 0.5968, 0.2036, 0.6096, 0.1773, 0.6356, 0.1555, 0.6015, 0.2226, 0.7921, 0.2004, 0.7992, 0.1792, 0.7677, 0.2143, 0.7632, 0.5536, 0.6476, 0.5501, 0.6557, 0.5335, 0.6249, 0.5424, 0.6242, 0.08681, 0.7482, 0.0133, 0.7441, 0.01435, 0.7233, 0.0892, 0.7229, 0.0902, 0.6975, 0.01572, 0.7025, 0.01663, 0.6816, 0.08961, 0.6728, 0.08961, 0.6728, 0.01663, 0.6816, 0.01566, 0.6609, 0.08659, 0.6489, 0.1117, 0.6706, 0.09967, 0.6713, 0.09689, 0.6471, 0.1082, 0.6448, 0.1127, 0.6971, 0.1011, 0.6969, 0.09967, 0.6713, 0.1117, 0.6706, 0.1098, 0.7516, 0.09775, 0.7496, 0.1004, 0.7233, 0.1125, 0.7242, 0.1043, 0.7776, 0.09318, 0.7747, 0.09775, 0.7496, 0.1098, 0.7516, 0.1556, 0.8023, 0.1336, 0.7865, 0.1435, 0.758, 0.1792, 0.7677, 0.1792, 0.7677, 0.1435, 0.758, 0.1454, 0.7267, 0.182, 0.7278, 0.1794, 0.7007, 0.1434, 0.6981, 0.1441, 0.6676, 0.183, 0.6725, 0.183, 0.6725, 0.1441, 0.6676, 0.1401, 0.6387, 0.1773, 0.6356, 0.2457, 0.7847, 0.2226, 0.7921, 0.2143, 0.7632, 0.2383, 0.7591, 0.2324, 0.6794, 0.2074, 0.6791, 0.2143, 0.6432, 0.2381, 0.6488, 0.2311, 0.7035, 0.2057, 0.7038, 0.2074, 0.6791, 0.2324, 0.6794, 0.2381, 0.6488, 0.2143, 0.6432, 0.2233, 0.616, 0.2454, 0.6231, 0.2383, 0.7591, 0.2143, 0.7632, 0.2074, 0.7278, 0.232, 0.7282, 0.232, 0.7282, 0.2074, 0.7278, 0.2057, 0.7038, 0.2311, 0.7035, 0.182, 0.7278, 0.1454, 0.7267, 0.1434, 0.6981, 0.1794, 0.7007, 0.1773, 0.6356, 0.1401, 0.6387, 0.1305, 0.6107, 0.1555, 0.6015, 0.1082, 0.6448, 0.09689, 0.6471, 0.09124, 0.6234, 0.1021, 0.6202, 0.1125, 0.7242, 0.1004, 0.7233, 0.1011, 0.6969, 0.1127, 0.6971, 0.0892, 0.7229, 0.01435, 0.7233, 0.01572, 0.7025, 0.0902, 0.6975, 0.3658, 0.6316, 0.3705, 0.6355, 0.3491, 0.6471, 0.3484, 0.6399, 0.2074, 0.7278, 0.182, 0.7278, 0.1794, 0.7007, 0.2057, 0.7038, 0.08659, 0.6489, 0.01566, 0.6609, 0.01219, 0.6404, 0.08134, 0.6258, 0.09948, 0.2996, 0.06627, 0.3222, 0.04938, 0.2969, 0.07323, 0.2812, 0.3768, 0.6143, 0.3849, 0.6138, 0.3705, 0.6355, 0.3658, 0.6316, 0.472, 0.782, 0.4686, 0.7775, 0.4919, 0.7721, 0.4909, 0.7786, 0.4571, 0.7931, 0.4494, 0.7911, 0.4686, 0.7775, 0.472, 0.782, 0.2668, 0.8025, 0.2691, 0.7954, 0.2846, 0.8178, 0.2775, 0.8196, 0.4686, 0.7775, 0.4546, 0.7481, 0.4731, 0.7325, 0.4919, 0.7721, 0.4494, 0.7911, 0.4314, 0.7565, 0.4546, 0.7481, 0.4686, 0.7775, 0.2691, 0.7954, 0.3012, 0.7705, 0.3187, 0.7958, 0.2846, 0.8178, 0.3705, 0.6355, 0.3996, 0.6651, 0.3762, 0.6795, 0.3491, 0.6471, 0.5501, 0.6557, 0.4997, 0.6838, 0.4834, 0.6535, 0.5335, 0.6249, 0.3849, 0.6138, 0.4174, 0.6461, 0.3996, 0.6651, 0.3705, 0.6355, 0.3012, 0.7705, 0.3136, 0.762, 0.3311, 0.7872, 0.3187, 0.7958, 0.3136, 0.762, 0.3431, 0.7415, 0.3606, 0.7668, 0.3311, 0.7872, 0.3431, 0.7415, 0.3567, 0.7321, 0.3742, 0.7574, 0.3606, 0.7668, 0.3567, 0.7321, 0.3917, 0.71, 0.4074, 0.7325, 0.3742, 0.7574, 0.3917, 0.71, 0.4056, 0.6933, 0.4301, 0.7239, 0.4074, 0.7325, 0.4056, 0.6933, 0.4141, 0.6904, 0.4357, 0.7178, 0.4301, 0.7239, 0.4141, 0.6904, 0.4257, 0.6914, 0.4377, 0.7096, 0.4357, 0.7178, 0.4257, 0.6914, 0.446, 0.6687, 0.4648, 0.7034, 0.4377, 0.7096, 0.446, 0.6687, 0.4628, 0.6623, 0.4794, 0.6929, 0.4648, 0.7034, 0.4628, 0.6623, 0.4834, 0.6535, 0.4997, 0.6838, 0.4794, 0.6929, 0.349, 0.7182, 0.3724, 0.6927, 0.3917, 0.71, 0.3567, 0.7321, 0.3724, 0.6927, 0.3762, 0.6795, 0.4056, 0.6933, 0.3917, 0.71, 0.3762, 0.6795, 0.3996, 0.6651, 0.4141, 0.6904, 0.4056, 0.6933, 0.4174, 0.6461, 0.432, 0.6599, 0.4141, 0.6904, 0.3996, 0.6651, 0.4141, 0.6904, 0.432, 0.6599, 0.446, 0.6687, 0.4257, 0.6914, 0.4664, 0.7164, 0.4357, 0.7178, 0.4377, 0.7096, 0.4648, 0.7034, 0.4074, 0.7325, 0.4175, 0.7558, 0.385, 0.7695, 0.3742, 0.7574, 0.4301, 0.7239, 0.4314, 0.7565, 0.4175, 0.7558, 0.4074, 0.7325, 0.4357, 0.7178, 0.4546, 0.7481, 0.4314, 0.7565, 0.4301, 0.7239, 0.4546, 0.7481, 0.4357, 0.7178, 0.4664, 0.7164, 0.4731, 0.7325, 0.2004, 0.7992, 0.1579, 0.8129, 0.1556, 0.8023, 0.1792, 0.7677, 0.09948, 0.2996, 0.07323, 0.2812, 0.09485, 0.2562, 0.1271, 0.2621, 0.06627, 0.3222, 0.02817, 0.3451, 0.01475, 0.3187, 0.04938, 0.2969, 0.6694, 0.5321, 0.6697, 0.5406, 0.6497, 0.5498, 0.6186, 0.5312, 0.7303, 0.5281, 0.6934, 0.5502, 0.6697, 0.5406, 0.6694, 0.5321, 0.6186, 0.5312, 0.6497, 0.5498, 0.6422, 0.5793, 0.6212, 0.5798, 0.137, 0.3831, 0.1477, 0.3465, 0.1873, 0.3811, 0.1751, 0.4192, 0.137, 0.3831, 0.1037, 0.3488, 0.1192, 0.3161, 0.1477, 0.3465, 0.219, 0.4507, 0.1751, 0.4192, 0.1873, 0.3811, 0.2365, 0.4137, 0.2514, 0.3793, 0.2365, 0.4137, 0.1873, 0.3811, 0.2034, 0.3506, 0.2514, 0.3793, 0.2034, 0.3506, 0.223, 0.3179, 0.2663, 0.34, 0.1654, 0.3211, 0.2034, 0.3506, 0.1873, 0.3811, 0.1477, 0.3465, 0.1654, 0.3211, 0.188, 0.2968, 0.223, 0.3179, 0.2034, 0.3506, 0.1654, 0.3211, 0.1457, 0.2954, 0.1734, 0.2829, 0.188, 0.2968, 0.1654, 0.3211, 0.1477, 0.3465, 0.1192, 0.3161, 0.1457, 0.2954, 0.2073, 0.2579, 0.2105, 0.2265, 0.2506, 0.23, 0.2424, 0.2696, 0.2073, 0.2579, 0.1768, 0.2502, 0.1794, 0.2237, 0.2105, 0.2265, 0.2073, 0.2579, 0.188, 0.2968, 0.1734, 0.2829, 0.1768, 0.2502, 0.2073, 0.2579, 0.2424, 0.2696, 0.223, 0.3179, 0.188, 0.2968, 0.2865, 0.2826, 0.2424, 0.2696, 0.2506, 0.23, 0.2986, 0.2342, 0.2865, 0.2826, 0.2663, 0.34, 0.223, 0.3179, 0.2424, 0.2696, 0.06627, 0.3222, 0.09948, 0.2996, 0.1192, 0.3161, 0.1037, 0.3488, 0.1271, 0.2621, 0.1457, 0.2954, 0.1192, 0.3161, 0.09948, 0.2996, 0.1271, 0.2621, 0.1768, 0.2502, 0.1734, 0.2829, 0.1457, 0.2954, 0.1271, 0.2621, 0.1236, 0.2188, 0.1794, 0.2237, 0.1768, 0.2502, 0.1013, 0.2168, 0.1236, 0.2188, 0.1271, 0.2621, 0.09485, 0.2562, 0.9363, 0.3941, 0.9371, 0.3988, 0.835, 0.3981, 0.8358, 0.3924, 0.842, 0.8585, 0.908, 0.8613, 0.91, 0.9013, 0.8484, 0.9109, 0.8358, 0.3924, 0.835, 0.3981, 0.7712, 0.389, 0.7719, 0.3828, 0.7719, 0.3828, 0.7712, 0.389, 0.6943, 0.3842, 0.6939, 0.378, 0.9787, 0.8526, 0.913, 0.861, 0.9119, 0.8166, 0.9781, 0.8166, 0.8409, 0.8166, 0.9072, 0.8166, 0.908, 0.8613, 0.842, 0.8585, 0.9786, 0.8974, 0.9148, 0.9006, 0.913, 0.861, 0.9787, 0.8526, 0.5364, 0.8166, 0.5436, 0.8166, 0.543, 0.8767, 0.5357, 0.8741, 0.6609, 0.3641, 0.6623, 0.3905, 0.6412, 0.4314, 0.6252, 0.3881, 0.9881, 0.3765, 0.9916, 0.3805, 0.9371, 0.3988, 0.9363, 0.3941, 0.5357, 0.8741, 0.543, 0.8767, 0.4877, 0.9163, 0.4858, 0.9094, 0.09689, 0.6471, 0.08659, 0.6489, 0.08134, 0.6258, 0.09124, 0.6234, 0.1004, 0.7233, 0.0892, 0.7229, 0.0902, 0.6975, 0.1011, 0.6969, 0.09967, 0.6713, 0.08961, 0.6728, 0.08659, 0.6489, 0.09689, 0.6471, 0.1011, 0.6969, 0.0902, 0.6975, 0.08961, 0.6728, 0.09967, 0.6713, 0.09775, 0.7496, 0.08681, 0.7482, 0.0892, 0.7229, 0.1004, 0.7233, 0.09318, 0.7747, 0.08308, 0.7725, 0.08681, 0.7482, 0.09775, 0.7496, 0.1454, 0.7267, 0.1125, 0.7242, 0.1127, 0.6971, 0.1434, 0.6981, 0.1401, 0.6387, 0.1082, 0.6448, 0.1021, 0.6202, 0.1305, 0.6107, 0.1336, 0.7865, 0.1043, 0.7776, 0.1098, 0.7516, 0.1435, 0.758, 0.1435, 0.758, 0.1098, 0.7516, 0.1125, 0.7242, 0.1454, 0.7267, 0.1434, 0.6981, 0.1127, 0.6971, 0.1117, 0.6706, 0.1441, 0.6676, 0.1441, 0.6676, 0.1117, 0.6706, 0.1082, 0.6448, 0.1401, 0.6387, 0.6057, 0.8712, 0.6517, 0.9331, 0.5878, 0.9278, 0.543, 0.8767, 0.7572, 0.8635, 0.7618, 0.9217, 0.6517, 0.9331, 0.6057, 0.8712, 0.7624, 0.485, 0.7682, 0.4413, 0.8846, 0.4549, 0.8382, 0.5037, 0.6801, 0.4721, 0.6879, 0.4316, 0.7682, 0.4413, 0.7624, 0.485, 0.842, 0.8585, 0.8484, 0.9109, 0.7618, 0.9217, 0.7572, 0.8635, 0.8409, 0.8166, 0.842, 0.8585, 0.7572, 0.8635, 0.7561, 0.8166, 0.7682, 0.4413, 0.7712, 0.389, 0.835, 0.3981, 0.8846, 0.4549, 0.8846, 0.4549, 0.835, 0.3981, 0.9371, 0.3988, 0.9472, 0.4395, 0.9983, 0.4266, 0.9472, 0.4395, 0.9371, 0.3988, 0.9916, 0.3805, 0.7561, 0.8166, 0.7572, 0.8635, 0.6057, 0.8712, 0.6041, 0.8166, 0.6041, 0.8166, 0.6057, 0.8712, 0.543, 0.8767, 0.5436, 0.8166, 0.6879, 0.4316, 0.6943, 0.3842, 0.7712, 0.389, 0.7682, 0.4413, 0.5878, 0.9278, 0.5236, 0.9532, 0.4877, 0.9163, 0.543, 0.8767, 0.8484, 0.9109, 0.8566, 0.9535, 0.771, 0.968, 0.7618, 0.9217, 0.7618, 0.9217, 0.771, 0.968, 0.6931, 0.9835, 0.6517, 0.9331, 0.9236, 0.9352, 0.9187, 0.9377, 0.91, 0.9013, 0.9148, 0.9006, 0.913, 0.861, 0.908, 0.8613, 0.9072, 0.8166, 0.9119, 0.8166, 0.9148, 0.9006, 0.91, 0.9013, 0.908, 0.8613, 0.913, 0.861, 0.6623, 0.3905, 0.6668, 0.393, 0.6451, 0.4343, 0.6412, 0.4314, 0.6412, 0.4314, 0.6451, 0.4343, 0.6225, 0.459, 0.6198, 0.4546, 0.6252, 0.3881, 0.6412, 0.4314, 0.6198, 0.4546, 0.5969, 0.4048, 0.6943, 0.3842, 0.6668, 0.393, 0.6658, 0.3864, 0.6939, 0.378, 0.9809, 0.9332, 0.9236, 0.9352, 0.9148, 0.9006, 0.9786, 0.8974, 0.6879, 0.4316, 0.6451, 0.4343, 0.6668, 0.393, 0.6943, 0.3842, 0.6801, 0.4721, 0.6225, 0.459, 0.6451, 0.4343, 0.6879, 0.4316, 0.8484, 0.9109, 0.91, 0.9013, 0.9187, 0.9377, 0.8566, 0.9535, 0.6785, 0.1297, 0.6975, 0.1057, 0.7153, 0.1237, 0.7051, 0.1484, 0.7414, 0.1224, 0.7291, 0.1326, 0.7153, 0.1237, 0.7264, 0.1058, 0.7414, 0.1224, 0.7536, 0.1413, 0.7288, 0.1526, 0.7291, 0.1326, 0.8034, 0.1855, 0.7417, 0.1941, 0.7713, 0.1755, 0.8323, 0.0785, 0.842, 0.1121, 0.8044, 0.1039, 0.6686, 0.1715, 0.7051, 0.1484, 0.7288, 0.1526, 0.6994, 0.1832, 0.8287, 0.07055, 0.8323, 0.0785, 0.8017, 0.08195, 0.7417, 0.1941, 0.7288, 0.1526, 0.7536, 0.1413, 0.7713, 0.1755, 0.8338, 0.1277, 0.804, 0.1163, 0.842, 0.1121, 0.8471, 0.1281, 0.6994, 0.1832, 0.6262, 0.1777, 0.6686, 0.1715, 0.8471, 0.1281, 0.8357, 0.1493, 0.8338, 0.1277, 0.7288, 0.1526, 0.7051, 0.1484, 0.7153, 0.1237, 0.7291, 0.1326, 0.757, 0.07905, 0.7533, 0.07039, 0.7685, 0.0674, 0.7718, 0.1252, 0.7573, 0.1324, 0.7414, 0.1224, 0.7609, 0.1144, 0.7291, 0.07904, 0.7153, 0.08784, 0.7052, 0.06324, 0.729, 0.0592, 0.7727, 0.1149, 0.7718, 0.1252, 0.7609, 0.1144, 0.804, 0.1163, 0.7727, 0.1149, 0.8044, 0.1039, 0.8285, 0.1463, 0.8357, 0.1493, 0.8034, 0.1855, 0.7721, 0.09527, 0.8044, 0.1039, 0.7727, 0.1149, 0.7612, 0.1055, 0.7967, 0.1364, 0.8285, 0.1463, 0.7893, 0.146, 0.7718, 0.1252, 0.7727, 0.1149, 0.804, 0.1163, 0.7712, 0.1349, 0.7893, 0.146, 0.7713, 0.1755, 0.7536, 0.1413, 0.6686, 0.1715, 0.6535, 0.1565, 0.6785, 0.1297, 0.7051, 0.1484, 0.6236, 0.07417, 0.6269, 0.03308, 0.6534, 0.05438, 0.7004, 0.02783, 0.7424, 0.01918, 0.729, 0.0592, 0.7691, 0.03937, 0.7685, 0.0674, 0.7533, 0.07039, 0.7291, 0.07904, 0.729, 0.0592, 0.7533, 0.07039, 0.7412, 0.08918, 0.7424, 0.01918, 0.7999, 0.03043, 0.7691, 0.03937, 0.8017, 0.08195, 0.8323, 0.0785, 0.8044, 0.1039, 0.7721, 0.09527, 0.7004, 0.02783, 0.729, 0.0592, 0.7052, 0.06324, 0.6695, 0.03899, 0.7691, 0.03937, 0.7533, 0.07039, 0.729, 0.0592, 0.7424, 0.01918, 0.6535, 0.1565, 0.6181, 0.1297, 0.6385, 0.1051, 0.6785, 0.1297, 0.7691, 0.03937, 0.7955, 0.04564, 0.7855, 0.06539, 0.7685, 0.0674, 0.6534, 0.05438, 0.6787, 0.08149, 0.6385, 0.1051, 0.6236, 0.07417, 0.7727, 0.1149, 0.7609, 0.1144, 0.7612, 0.1055, 0.8235, 0.05586, 0.8287, 0.07055, 0.7945, 0.07218, 0.7955, 0.04564, 0.7609, 0.1144, 0.7414, 0.1224, 0.7612, 0.1055, 0.7708, 0.08509, 0.7721, 0.09527, 0.7612, 0.1055, 0.7412, 0.08918, 0.7685, 0.0674, 0.7945, 0.07218, 0.7708, 0.08509, 0.757, 0.07905, 0.7955, 0.04564, 0.7999, 0.03043, 0.8235, 0.05586, 0.8323, 0.0785, 0.8287, 0.07055, 0.8392, 0.07409, 0.7052, 0.06324, 0.6787, 0.08149, 0.6534, 0.05438, 0.6695, 0.03899, 0.6181, 0.1297, 0.6236, 0.07417, 0.6385, 0.1051, 0.7685, 0.0674, 0.7855, 0.06539, 0.7945, 0.07218, 0.8017, 0.08195, 0.7708, 0.08509, 0.7945, 0.07218, 0.7573, 0.1324, 0.7712, 0.1349, 0.7536, 0.1413, 0.842, 0.1121, 0.8491, 0.1117, 0.8471, 0.1281, 0.7417, 0.1941, 0.6994, 0.1832, 0.7288, 0.1526, 0.7955, 0.04564, 0.7691, 0.03937, 0.7999, 0.03043, 0.8338, 0.1277, 0.8285, 0.1463, 0.7967, 0.1364, 0.7945, 0.07218, 0.7855, 0.06539, 0.7955, 0.04564, 0.8323, 0.0785, 0.8392, 0.07409, 0.8491, 0.1117, 0.842, 0.1121, 0.7004, 0.02783, 0.6695, 0.03899, 0.6269, 0.03308, 0.8287, 0.07055, 0.8017, 0.08195, 0.7945, 0.07218, 0.7718, 0.1252, 0.7712, 0.1349, 0.7573, 0.1324, 0.7708, 0.08509, 0.8017, 0.08195, 0.7721, 0.09527, 0.6686, 0.1715, 0.6262, 0.1777, 0.6535, 0.1565, 0.7712, 0.1349, 0.7718, 0.1252, 0.7967, 0.1364, 0.8235, 0.05586, 0.8392, 0.07409, 0.8287, 0.07055, 0.6534, 0.05438, 0.6269, 0.03308, 0.6695, 0.03899, 0.7264, 0.1058, 0.7153, 0.08784, 0.7291, 0.07904, 0.7412, 0.08918, 0.804, 0.1163, 0.8044, 0.1039, 0.842, 0.1121, 0.8285, 0.1463, 0.8338, 0.1277, 0.8357, 0.1493, 0.7412, 0.08918, 0.757, 0.07905, 0.7708, 0.08509, 0.7414, 0.1224, 0.7573, 0.1324, 0.7536, 0.1413, 0.7153, 0.08784, 0.7264, 0.1058, 0.7153, 0.1237, 0.6975, 0.1057, 0.6262, 0.1777, 0.6181, 0.1297, 0.6535, 0.1565, 0.6787, 0.08149, 0.6975, 0.1057, 0.6785, 0.1297, 0.6385, 0.1051, 0.6787, 0.08149, 0.7052, 0.06324, 0.7153, 0.08784, 0.6975, 0.1057, 0.8285, 0.1463, 0.8034, 0.1855, 0.7713, 0.1755, 0.7893, 0.146, 0.804, 0.1163, 0.8338, 0.1277, 0.7967, 0.1364, 0.7718, 0.1252, 0.7612, 0.1055, 0.7414, 0.1224, 0.7264, 0.1058, 0.7412, 0.08918, 0.757, 0.07905, 0.7412, 0.08918, 0.7533, 0.07039, 0.7712, 0.1349, 0.7967, 0.1364, 0.7893, 0.146, 0.3458, 0.5041, 0.2971, 0.5305, 0.3024, 0.4863, 0.3389, 0.4802, 0.5973, 0.5338, 0.5465, 0.5656, 0.539, 0.5188, 0.5711, 0.4975, 0.4955, 0.5622, 0.4549, 0.5246, 0.4541, 0.4926, 0.5019, 0.5181, 0.5465, 0.5656, 0.4955, 0.5622, 0.5019, 0.5181, 0.539, 0.5188, 0.4057, 0.4866, 0.3458, 0.5041, 0.3389, 0.4802, 0.4007, 0.4719, 0.4549, 0.5246, 0.4057, 0.4866, 0.4007, 0.4719, 0.4541, 0.4926, 0.5403, 0.04821, 0.5201, 0.04133, 0.5267, 0.01014, 0.5649, 0.007337, 0.5562, 0.2656, 0.526, 0.2417, 0.5455, 0.2149, 0.5854, 0.2231, 0.5845, 0.1792, 0.5463, 0.1829, 0.5262, 0.1409, 0.5537, 0.1428, 0.5854, 0.2231, 0.5455, 0.2149, 0.5463, 0.1829, 0.5845, 0.1792, 0.5229, 0.09896, 0.5105, 0.09413, 0.5201, 0.04133, 0.5403, 0.04821, 0.5537, 0.1428, 0.5262, 0.1409, 0.5105, 0.09413, 0.5229, 0.09896, 0.2967, 0.6554, 0.2859, 0.6409, 0.2877, 0.6352, 0.3007, 0.6529, 0.3279, 0.6923, 0.3184, 0.7095, 0.309, 0.7047, 0.3158, 0.6885, 0.3006, 0.672, 0.2994, 0.6867, 0.2824, 0.6826, 0.2807, 0.6776, 0.2994, 0.6867, 0.2946, 0.7005, 0.2785, 0.6934, 0.2824, 0.6826, 0.3247, 0.6489, 0.3355, 0.6707, 0.3185, 0.6716, 0.3134, 0.6527, 0.2994, 0.6867, 0.3006, 0.672, 0.3043, 0.6717, 0.3029, 0.6879, 0.3355, 0.6707, 0.3279, 0.6923, 0.3158, 0.6885, 0.3185, 0.6716, 0.3006, 0.672, 0.2967, 0.6554, 0.3007, 0.6529, 0.3043, 0.6717, 0.3766, 0.3665, 0.3457, 0.3704, 0.3508, 0.3525, 0.38, 0.35, 0.5506, 0.3865, 0.5178, 0.3967, 0.5162, 0.3746, 0.5493, 0.3675, 0.4808, 0.39, 0.445, 0.3722, 0.4419, 0.3535, 0.4789, 0.367, 0.5178, 0.3967, 0.4808, 0.39, 0.4789, 0.367, 0.5162, 0.3746, 0.4093, 0.3632, 0.3766, 0.3665, 0.38, 0.35, 0.4082, 0.3466, 0.445, 0.3722, 0.4093, 0.3632, 0.4082, 0.3466, 0.4419, 0.3535, 0.2824, 0.6826, 0.2785, 0.6934, 0.267, 0.6848, 0.2709, 0.6814, 0.06977, 0.7996, 0.09304, 0.8241, 0.08985, 0.8267, 0.06939, 0.8106, 0.2967, 0.6554, 0.3006, 0.672, 0.2807, 0.6776, 0.2734, 0.6636, 0.02924, 0.8119, 0.06977, 0.7996, 0.06939, 0.8106, 0.03398, 0.8218, 0.2946, 0.7005, 0.2869, 0.7137, 0.269, 0.7017, 0.2785, 0.6934, 0.2614, 0.6534, 0.2734, 0.6636, 0.2662, 0.6777, 0.254, 0.6804, 0.2785, 0.6934, 0.269, 0.7017, 0.2605, 0.6874, 0.267, 0.6848, 0.2709, 0.6814, 0.267, 0.6848, 0.2605, 0.6874, 0.254, 0.6804, 0.2662, 0.6777, 0.2707, 0.6783, 0.269, 0.7017, 0.2581, 0.7058, 0.254, 0.6804, 0.2605, 0.6874, 0.2734, 0.6636, 0.2807, 0.6776, 0.2707, 0.6783, 0.2662, 0.6777, 0.2746, 0.7241, 0.2791, 0.715, 0.2869, 0.7137, 0.277, 0.7275, 0.2874, 0.6534, 0.2823, 0.6429, 0.2859, 0.6409, 0.2967, 0.6554, 0.2691, 0.708, 0.2601, 0.7111, 0.2581, 0.7058, 0.269, 0.7017, 0.2667, 0.652, 0.2751, 0.6581, 0.2734, 0.6636, 0.2614, 0.6534, 0.2791, 0.715, 0.2691, 0.708, 0.269, 0.7017, 0.2869, 0.7137, 0.2751, 0.6581, 0.2874, 0.6534, 0.2967, 0.6554, 0.2734, 0.6636, 0.06939, 0.8106, 0.08985, 0.8267, 0.06707, 0.8473, 0.06276, 0.8392, 0.03398, 0.8218, 0.06939, 0.8106, 0.06276, 0.8392, 0.05375, 0.8428, 0.02107, 0.8434, 0.02924, 0.8119, 0.03398, 0.8218, 0.02467, 0.8443, 0.03618, 0.9055, 0.01003, 0.8705, 0.02034, 0.8654, 0.04412, 0.8974, 0.09304, 0.8241, 0.1146, 0.8421, 0.1051, 0.8436, 0.08985, 0.8267, 0.01003, 0.8705, 0.02107, 0.8434, 0.02467, 0.8443, 0.02034, 0.8654, 0.05248, 0.8571, 0.05284, 0.8494, 0.06707, 0.8473, 0.0696, 0.8609, 0.05284, 0.8494, 0.05375, 0.8428, 0.06276, 0.8392, 0.06707, 0.8473, 0.02467, 0.8443, 0.03398, 0.8218, 0.05375, 0.8428, 0.05284, 0.8494, 0.04412, 0.8974, 0.02034, 0.8654, 0.05248, 0.8571, 0.0696, 0.8609, 0.08985, 0.8267, 0.1051, 0.8436, 0.0696, 0.8609, 0.06707, 0.8473, 0.02034, 0.8654, 0.02467, 0.8443, 0.05284, 0.8494, 0.05248, 0.8571, 0.4541, 0.4926, 0.4007, 0.4719, 0.4093, 0.3632, 0.445, 0.3722, 0.4007, 0.4719, 0.3389, 0.4802, 0.3766, 0.3665, 0.4093, 0.3632, 0.539, 0.5188, 0.5019, 0.5181, 0.4808, 0.39, 0.5178, 0.3967, 0.5019, 0.5181, 0.4541, 0.4926, 0.445, 0.3722, 0.4808, 0.39, 0.5711, 0.4975, 0.539, 0.5188, 0.5178, 0.3967, 0.5506, 0.3865, 0.3389, 0.4802, 0.3024, 0.4863, 0.3457, 0.3704, 0.3766, 0.3665, 0.38, 0.35, 0.3508, 0.3525, 0.3556, 0.3344, 0.3842, 0.3352, 0.5493, 0.3675, 0.5162, 0.3746, 0.511, 0.356, 0.5426, 0.3504, 0.4789, 0.367, 0.4419, 0.3535, 0.4453, 0.3371, 0.4776, 0.3484, 0.5162, 0.3746, 0.4789, 0.367, 0.4776, 0.3484, 0.511, 0.356, 0.4082, 0.3466, 0.38, 0.35, 0.3842, 0.3352, 0.413, 0.3329, 0.4419, 0.3535, 0.4082, 0.3466, 0.413, 0.3329, 0.4453, 0.3371, 0.3842, 0.3352, 0.3556, 0.3344, 0.3888, 0.2461, 0.4078, 0.2538, 0.5426, 0.3504, 0.511, 0.356, 0.4982, 0.2522, 0.5214, 0.2544, 0.4776, 0.3484, 0.4453, 0.3371, 0.4532, 0.2499, 0.4754, 0.2493, 0.511, 0.356, 0.4776, 0.3484, 0.4754, 0.2493, 0.4982, 0.2522, 0.413, 0.3329, 0.3842, 0.3352, 0.4078, 0.2538, 0.4305, 0.2542, 0.4453, 0.3371, 0.413, 0.3329, 0.4305, 0.2542, 0.4532, 0.2499, 0.3044, 0.6251, 0.3134, 0.6527, 0.3007, 0.6529, 0.2877, 0.6352, 0.3134, 0.6527, 0.3185, 0.6716, 0.3043, 0.6717, 0.3007, 0.6529, 0.309, 0.7047, 0.3005, 0.7205, 0.2907, 0.716, 0.2976, 0.7023, 0.3005, 0.7205, 0.2922, 0.7454, 0.2793, 0.7318, 0.2907, 0.716, 0.3158, 0.6885, 0.309, 0.7047, 0.2976, 0.7023, 0.3029, 0.6879, 0.3185, 0.6716, 0.3158, 0.6885, 0.3029, 0.6879, 0.3043, 0.6717, 0.3193, 0.6285, 0.3247, 0.6489, 0.3134, 0.6527, 0.3044, 0.6251, 0.277, 0.7275, 0.2869, 0.7137, 0.2907, 0.716, 0.2793, 0.7318, 0.3089, 0.7238, 0.3069, 0.7409, 0.2922, 0.7454, 0.3005, 0.7205, 0.2946, 0.7005, 0.2994, 0.6867, 0.3029, 0.6879, 0.2976, 0.7023, 0.2869, 0.7137, 0.2946, 0.7005, 0.2976, 0.7023, 0.2907, 0.716, 0.3184, 0.7095, 0.3089, 0.7238, 0.3005, 0.7205, 0.309, 0.7047, 0.2807, 0.6776, 0.2824, 0.6826, 0.2709, 0.6814, 0.2707, 0.6783, 0.9862, 0.1742, 0.9944, 0.1704, 0.9919, 0.2165, 0.983, 0.2133, 0.9598, 0.2434, 0.9635, 0.2513, 0.9181, 0.2513, 0.9212, 0.2422, 0.983, 0.2133, 0.9919, 0.2165, 0.9635, 0.2513, 0.9598, 0.2434, 0.9212, 0.2422, 0.9181, 0.2513, 0.88, 0.2236, 0.888, 0.2198, 0.958, 0.01506, 0.9472, 0.03913, 0.9247, 0.03875, 0.9149, 0.01226, 0.882, 0.04267, 0.9075, 0.05416, 0.9073, 0.07802, 0.8751, 0.09145, 0.9877, 0.04443, 0.9617, 0.05527, 0.9472, 0.03913, 0.958, 0.01506, 0.9149, 0.01226, 0.9247, 0.03875, 0.9075, 0.05416, 0.882, 0.04267, 0.9617, 0.05527, 0.9427, 0.06321, 0.9379, 0.05912, 0.9472, 0.03913, 0.9247, 0.03875, 0.932, 0.05954, 0.9284, 0.06381, 0.9075, 0.05416, 0.9472, 0.03913, 0.9379, 0.05912, 0.932, 0.05954, 0.9247, 0.03875, 0.9075, 0.05416, 0.9284, 0.06381, 0.9288, 0.06902, 0.9073, 0.07802, 0.932, 0.05954, 0.9341, 0.06385, 0.9326, 0.06538, 0.9284, 0.06381, 0.9379, 0.05912, 0.9362, 0.06376, 0.9341, 0.06385, 0.932, 0.05954, 0.9284, 0.06381, 0.9326, 0.06538, 0.9327, 0.06739, 0.9288, 0.06902, 0.9427, 0.06321, 0.9378, 0.06525, 0.9362, 0.06376, 0.9379, 0.05912, 0.983, 0.2133, 0.9618, 0.2055, 0.9612, 0.1858, 0.9862, 0.1742, 0.9212, 0.2422, 0.9292, 0.2205, 0.9487, 0.2199, 0.9598, 0.2434, 0.9598, 0.2434, 0.9487, 0.2199, 0.9618, 0.2055, 0.983, 0.2133, 0.888, 0.2198, 0.9149, 0.2074, 0.9292, 0.2205, 0.9212, 0.2422, 0.9326, 0.06538, 0.9341, 0.06385, 0.9362, 0.06376, 0.9378, 0.06525, 0.9327, 0.06739, 0.356, 0.5533, 0.3521, 0.556, 0.3412, 0.5369, 0.3471, 0.5376, 0.377, 0.5968, 0.3785, 0.5842, 0.3961, 0.5846, 0.3967, 0.5951, 0.3696, 0.5637, 0.3828, 0.5477, 0.3867, 0.5513, 0.3835, 0.5685, 0.3835, 0.5685, 0.3867, 0.5513, 0.3981, 0.5521, 0.398, 0.5697, 0.3387, 0.5763, 0.3468, 0.5675, 0.362, 0.5798, 0.3542, 0.595, 0.3835, 0.5685, 0.3832, 0.5722, 0.3679, 0.5669, 0.3696, 0.5637, 0.3542, 0.595, 0.362, 0.5798, 0.3785, 0.5842, 0.377, 0.5968, 0.3696, 0.5637, 0.3679, 0.5669, 0.3521, 0.556, 0.356, 0.5533, 0.4208, 0.06934, 0.4065, 0.07166, 0.4098, 0.04662, 0.4253, 0.04288, 0.4313, 0.2197, 0.415, 0.2179, 0.4224, 0.1897, 0.4413, 0.1919, 0.437, 0.1599, 0.4173, 0.1573, 0.407, 0.125, 0.4231, 0.1284, 0.4413, 0.1919, 0.4224, 0.1897, 0.4173, 0.1573, 0.437, 0.1599, 0.4167, 0.09734, 0.4024, 0.09573, 0.4065, 0.07166, 0.4208, 0.06934, 0.4231, 0.1284, 0.407, 0.125, 0.4024, 0.09573, 0.4167, 0.09734, 0.3867, 0.5513, 0.3902, 0.5403, 0.3949, 0.5381, 0.3981, 0.5521, 0.3685, 0.5202, 0.3961, 0.5245, 0.3888, 0.5345, 0.3729, 0.5354, 0.07089, 0.4997, 0.06993, 0.5102, 0.04767, 0.5222, 0.0448, 0.519, 0.356, 0.5533, 0.3729, 0.5354, 0.3828, 0.5477, 0.3696, 0.5637, 0.06929, 0.6036, 0.06623, 0.594, 0.0978, 0.5815, 0.1037, 0.5893, 0.398, 0.5697, 0.3981, 0.5521, 0.4095, 0.5468, 0.4133, 0.568, 0.3981, 0.5521, 0.3949, 0.5381, 0.3999, 0.5332, 0.4095, 0.5468, 0.4095, 0.5468, 0.3999, 0.5332, 0.3961, 0.5245, 0.4178, 0.5386, 0.3902, 0.5403, 0.3875, 0.5389, 0.3888, 0.5345, 0.3961, 0.5245, 0.3999, 0.5332, 0.3949, 0.5381, 0.3729, 0.5354, 0.3888, 0.5345, 0.3875, 0.5389, 0.3828, 0.5477, 0.3828, 0.5477, 0.3875, 0.5389, 0.3902, 0.5403, 0.3867, 0.5513, 0.4277, 0.5611, 0.4299, 0.5646, 0.4133, 0.568, 0.4176, 0.5615, 0.358, 0.544, 0.356, 0.5533, 0.3471, 0.5376, 0.3504, 0.5351, 0.4153, 0.5494, 0.4095, 0.5468, 0.4178, 0.5386, 0.4218, 0.5425, 0.365, 0.5245, 0.3685, 0.5202, 0.3729, 0.5354, 0.3672, 0.5347, 0.4176, 0.5615, 0.4133, 0.568, 0.4095, 0.5468, 0.4153, 0.5494, 0.3672, 0.5347, 0.3729, 0.5354, 0.356, 0.5533, 0.358, 0.544, 0.06993, 0.5102, 0.07537, 0.5514, 0.06123, 0.5494, 0.04767, 0.5222, 0.06623, 0.594, 0.06435, 0.5647, 0.07537, 0.5514, 0.0978, 0.5815, 0.0426, 0.5883, 0.04446, 0.5854, 0.06623, 0.594, 0.06929, 0.6036, 0.01762, 0.5356, 0.02809, 0.5383, 0.02805, 0.5739, 0.01762, 0.5767, 0.0448, 0.519, 0.04767, 0.5222, 0.02809, 0.5383, 0.01762, 0.5356, 0.01762, 0.5767, 0.02805, 0.5739, 0.04446, 0.5854, 0.0426, 0.5883, 0.05141, 0.5601, 0.05381, 0.5516, 0.06123, 0.5494, 0.05717, 0.5625, 0.05717, 0.5625, 0.06123, 0.5494, 0.07537, 0.5514, 0.06435, 0.5647, 0.04446, 0.5854, 0.05717, 0.5625, 0.06435, 0.5647, 0.06623, 0.594, 0.02809, 0.5383, 0.05381, 0.5516, 0.05141, 0.5601, 0.02805, 0.5739, 0.04767, 0.5222, 0.06123, 0.5494, 0.05381, 0.5516, 0.02809, 0.5383, 0.02805, 0.5739, 0.05141, 0.5601, 0.05717, 0.5625, 0.04446, 0.5854, 0.5262, 0.1409, 0.4231, 0.1284, 0.4167, 0.09734, 0.5105, 0.09413, 0.5105, 0.09413, 0.4167, 0.09734, 0.4208, 0.06934, 0.5201, 0.04133, 0.5455, 0.2149, 0.4413, 0.1919, 0.437, 0.1599, 0.5463, 0.1829, 0.5463, 0.1829, 0.437, 0.1599, 0.4231, 0.1284, 0.5262, 0.1409, 0.526, 0.2417, 0.4313, 0.2197, 0.4413, 0.1919, 0.5455, 0.2149, 0.5201, 0.04133, 0.4208, 0.06934, 0.4253, 0.04288, 0.5267, 0.01014, 0.4065, 0.07166, 0.3936, 0.07468, 0.394, 0.05002, 0.4098, 0.04662, 0.415, 0.2179, 0.4005, 0.2115, 0.4066, 0.1845, 0.4224, 0.1897, 0.4173, 0.1573, 0.4013, 0.1555, 0.3928, 0.1273, 0.407, 0.125, 0.4224, 0.1897, 0.4066, 0.1845, 0.4013, 0.1555, 0.4173, 0.1573, 0.4024, 0.09573, 0.3904, 0.09938, 0.3936, 0.07468, 0.4065, 0.07166, 0.407, 0.125, 0.3928, 0.1273, 0.3904, 0.09938, 0.4024, 0.09573, 0.3936, 0.07468, 0.3227, 0.09181, 0.3167, 0.07517, 0.394, 0.05002, 0.4005, 0.2115, 0.3188, 0.1896, 0.3178, 0.1695, 0.4066, 0.1845, 0.4013, 0.1555, 0.3162, 0.1498, 0.3176, 0.1308, 0.3928, 0.1273, 0.4066, 0.1845, 0.3178, 0.1695, 0.3162, 0.1498, 0.4013, 0.1555, 0.3904, 0.09938, 0.3221, 0.1114, 0.3227, 0.09181, 0.3936, 0.07468, 0.3928, 0.1273, 0.3176, 0.1308, 0.3221, 0.1114, 0.3904, 0.09938, 0.3252, 0.5481, 0.3412, 0.5369, 0.3521, 0.556, 0.3468, 0.5675, 0.3468, 0.5675, 0.3521, 0.556, 0.3679, 0.5669, 0.362, 0.5798, 0.3961, 0.5846, 0.3985, 0.5732, 0.4139, 0.5725, 0.414, 0.5833, 0.414, 0.5833, 0.4139, 0.5725, 0.4329, 0.5684, 0.4401, 0.5857, 0.3785, 0.5842, 0.3832, 0.5722, 0.3985, 0.5732, 0.3961, 0.5846, 0.362, 0.5798, 0.3679, 0.5669, 0.3832, 0.5722, 0.3785, 0.5842, 0.3222, 0.5631, 0.3252, 0.5481, 0.3468, 0.5675, 0.3387, 0.5763, 0.4299, 0.5646, 0.4329, 0.5684, 0.4139, 0.5725, 0.4133, 0.568, 0.4136, 0.5923, 0.414, 0.5833, 0.4401, 0.5857, 0.43, 0.5974, 0.398, 0.5697, 0.3985, 0.5732, 0.3832, 0.5722, 0.3835, 0.5685, 0.4133, 0.568, 0.4139, 0.5725, 0.3985, 0.5732, 0.398, 0.5697, 0.3967, 0.5951, 0.3961, 0.5846, 0.414, 0.5833, 0.4136, 0.5923, 0.9862, 0.1742, 0.9542, 0.1517, 0.9575, 0.1428, 0.9944, 0.1704, 0.9163, 0.1499, 0.8924, 0.1801, 0.8835, 0.1766, 0.9127, 0.142, 0.9542, 0.1517, 0.9163, 0.1499, 0.9127, 0.142, 0.9575, 0.1428, 0.8924, 0.1801, 0.888, 0.2198, 0.88, 0.2236, 0.8835, 0.1766, 0.9877, 0.0862, 0.9594, 0.1188, 0.9475, 0.09318, 0.963, 0.07697, 0.9146, 0.1209, 0.8751, 0.09145, 0.9073, 0.07802, 0.9244, 0.09459, 0.9877, 0.04443, 0.9877, 0.0862, 0.963, 0.07697, 0.9617, 0.05527, 0.9594, 0.1188, 0.9146, 0.1209, 0.9244, 0.09459, 0.9475, 0.09318, 0.9617, 0.05527, 0.963, 0.07697, 0.9423, 0.06949, 0.9427, 0.06321, 0.9475, 0.09318, 0.9244, 0.09459, 0.9322, 0.07299, 0.9378, 0.07337, 0.963, 0.07697, 0.9475, 0.09318, 0.9378, 0.07337, 0.9423, 0.06949, 0.9244, 0.09459, 0.9073, 0.07802, 0.9288, 0.06902, 0.9322, 0.07299, 0.9378, 0.07337, 0.9322, 0.07299, 0.9341, 0.06883, 0.9362, 0.06892, 0.9423, 0.06949, 0.9378, 0.07337, 0.9362, 0.06892, 0.9377, 0.06746, 0.9322, 0.07299, 0.9288, 0.06902, 0.9327, 0.06739, 0.9341, 0.06883, 0.9427, 0.06321, 0.9423, 0.06949, 0.9377, 0.06746, 0.9378, 0.06525, 0.9542, 0.1517, 0.9862, 0.1742, 0.9612, 0.1858, 0.9465, 0.173, 0.8924, 0.1801, 0.9163, 0.1499, 0.9271, 0.1734, 0.9143, 0.188, 0.9163, 0.1499, 0.9542, 0.1517, 0.9465, 0.173, 0.9271, 0.1734, 0.888, 0.2198, 0.8924, 0.1801, 0.9143, 0.188, 0.9149, 0.2074, 0.9341, 0.06883, 0.9327, 0.06739, 0.9378, 0.06525, 0.9377, 0.06746, 0.9362, 0.06892])
me_cube_003.use_remesh_preserve_volume = False
me_cube_003.use_remesh_preserve_attributes = False
me_cube_003.use_mirror_x = True
me_cube_003.update()
arm_armature_002 = bpy.data.armatures.new('Armature.002')  # bones are not reproduced

# ---- objects
ob_armature = bpy.data.objects.new('Armature', arm_armature_002)
ob_cube = bpy.data.objects.new('Cube', me_cube_003)

# ---- transforms, parenting, visibility, modifiers, constraints
ob_armature.location = (0.05249, 0.2447, 5.184)
ob_armature.display_type = 'SOLID'
ob_armature.show_in_front = True
ob_armature.lineart.crease_threshold = 0.0
_c = ob_armature.constraints.new('FOLLOW_PATH'); _c.name = 'AutoPath'
_c.forward_axis = 'TRACK_NEGATIVE_Y'
_c.use_curve_follow = True
ob_cube.parent = ob_armature
ob_cube.matrix_parent_inverse = Matrix(((1.0, 0.0, 0.0, -0.0), (0.0, 1.0, 0.0, -0.0), (0.0, 0.0, 1.0, -5.184), (0.0, 0.0, 0.0, 1.0)))
ob_cube.location = (0.0, 0.0, 0.0)
ob_cube.lineart.crease_threshold = 0.0
ob_cube.use_mesh_mirror_x = True
_vg = ob_cube.vertex_groups.new(name='Torso')
for _i, _w in zip([0, 1, 2, 3, 4, 6, 7, 9, 10, 11, 20, 21, 22, 23, 24, 25, 26, 27, 28, 29, 30, 36, 37, 38, 107, 108, 109, 112, 113, 115, 116, 117, 118, 119, 120, 121, 123, 125, 126, 127, 128, 129, 130, 131, 132, 133, 134, 135, 136, 137, 138, 139, 141, 142, 144, 145, 146, 155, 156, 157, 158, 159, 160, 161, 162, 163, 164, 165, 171, 172, 173, 242, 243, 244, 247, 248, 250, 251, 252, 253, 254, 255, 256, 258, 260, 261, 262, 263, 264, 265, 266, 267, 268, 269, 270, 271, 273, 275, 276, 277, 278, 279, 280, 290, 291, 292, 293, 294, 356, 358, 359, 361, 363, 364, 374, 376, 384, 385, 391, 397, 423, 424, 425, 426, 427, 428, 429, 436, 437, 440, 441, 472, 473, 474, 477, 478, 479, 480, 481, 482, 483, 484, 486, 492, 518, 519, 520, 521, 522, 523, 524, 531, 532, 535], [1.0, 0.9895, 0.1598, 0.03688, 0.0, 0.9918, 1.0, 1.0, 0.766, 0.0, 0.4018, 0.002292, 0.2291, 0.1666, 0.06104, 0.2735, 0.9999, 0.2421, 1.0, 0.259, 0.007327, 0.06041, 0.0, 0.1888, 0.0, 1.0, 0.0554, 1.0, 1.0, 1.0, 1.0, 1.0, 1.0, 1.0, 1.0, 0.0, 1.0, 0.08626, 0.136, 0.8144, 0.565, 0.5557, 0.6311, 0.3513, 0.6793, 0.358, 0.1739, 1.0, 0.9895, 0.1598, 0.03688, 0.0, 0.9918, 1.0, 1.0, 0.766, 0.0, 0.4018, 0.002292, 0.2291, 0.1666, 0.06104, 0.2735, 0.9999, 0.2421, 1.0, 0.259, 0.007327, 0.06041, 0.0, 0.1888, 0.0, 1.0, 0.0554, 1.0, 1.0, 1.0, 1.0, 1.0, 1.0, 1.0, 1.0, 0.0, 1.0, 0.08626, 0.136, 0.8144, 0.565, 0.5557, 0.6311, 0.3513, 0.6793, 0.358, 0.1739, 0.0, 1.0, 1.0, 1.0, 0.0, 0.3156, 0.2466, 0.07956, 0.006257, 0.06873, 1.0, 1.0, 0.4991, 0.1954, 0.0, 0.0, 0.0, 0.0, 0.0, 0.0, 0.0, 0.0, 0.0, 0.0, 0.0, 0.0, 0.0, 0.0, 0.0, 0.0, 0.0, 0.0, 0.04681, 0.0, 0.0, 0.006069, 0.0, 0.0, 0.0, 0.1054, 0.0, 0.1397, 0.0, 0.0, 0.0, 0.0, 0.0, 0.0, 0.0, 0.0, 0.0, 0.0, 0.0, 0.0, 0.0, 0.0, 0.04681, 0.0, 0.0, 0.006069]): _vg.add([_i], _w, 'REPLACE')
_vg = ob_cube.vertex_groups.new(name='Chest')
for _i, _w in zip([0, 3, 4, 5, 6, 8, 9, 24, 29, 31, 69, 70, 71, 72, 75, 78, 79, 83, 85, 86, 87, 90, 92, 107, 108, 109, 110, 111, 112, 113, 114, 115, 116, 117, 118, 119, 120, 121, 122, 123, 124, 127, 132, 134, 135, 138, 139, 140, 141, 143, 144, 159, 164, 166, 204, 205, 206, 207, 210, 213, 214, 218, 220, 221, 222, 225, 227, 242, 243, 244, 245, 246, 247, 248, 249, 250, 251, 252, 253, 254, 255, 256, 257, 258, 259, 262, 267, 269, 270, 272, 273, 274, 275, 281, 282, 285, 286, 289, 290, 291, 292, 356, 357, 358, 359, 360, 361, 362, 363, 364, 365, 373, 375, 376, 382, 383, 441, 442, 443, 444, 464, 477, 478], [0.0, 0.0, 0.6715, 0.3276, 0.0, 0.5778, 0.0, 0.0, 0.0, 0.2938, 0.562, 0.3527, 0.1289, 0.03297, 0.002905, 0.2467, 0.05129, 0.02432, 0.1294, 0.02965, 0.08512, 0.00354, 0.07397, 0.4161, 0.02307, 0.2668, 0.2914, 0.3098, 0.0, 0.0, 0.5053, 0.0, 0.0, 0.0, 0.0, 0.0, 0.0, 0.5939, 0.6196, 0.0, 0.2563, 0.00337, 0.005541, 0.0, 0.0, 0.0, 0.6715, 0.3276, 0.0, 0.5778, 0.0, 0.0, 0.0, 0.2938, 0.562, 0.3527, 0.1289, 0.03297, 0.002905, 0.2467, 0.05129, 0.02432, 0.1294, 0.02965, 0.08512, 0.00354, 0.07397, 0.4161, 0.02307, 0.2668, 0.2914, 0.3098, 0.0, 0.0, 0.5053, 0.0, 0.0, 0.0, 0.0, 0.0, 0.0, 0.5939, 0.6196, 0.0, 0.2563, 0.00337, 0.005541, 0.0, 0.7325, 0.5311, 0.0, 0.6493, 0.1202, 0.6683, 0.1062, 0.3443, 0.03043, 0.535, 0.6621, 0.0, 0.0, 0.1756, 0.4274, 0.07632, 0.0, 0.05757, 0.1756, 0.4274, 0.07632, 0.0007622, 0.0, 0.0, 0.1574, 0.0007622, 0.0, 0.0, 0.0, 0.05757, 0.1574, 0.0, 0.0, 0.0, 0.0]): _vg.add([_i], _w, 'REPLACE')
_vg = ob_cube.vertex_groups.new(name='Neck')
for _i, _w in zip([5, 8, 31, 69, 70, 71, 75, 76, 78, 79, 83, 85, 86, 87, 89, 90, 92, 94, 110, 111, 122, 124, 140, 143, 166, 204, 205, 206, 210, 211, 213, 214, 218, 220, 221, 222, 224, 225, 227, 229, 245, 246, 257, 259, 274, 282, 284, 286, 288], [0.005916, 0.1273, 0.1114, 0.04698, 0.1596, 0.5369, 0.01492, 0.009278, 0.03245, 0.158, 0.009545, 0.09782, 0.06661, 0.02696, 0.01221, 0.05996, 0.05845, 0.04531, 0.01442, 1.867e-05, 0.1149, 0.09391, 0.005916, 0.1273, 0.1114, 0.04698, 0.1596, 0.5369, 0.01492, 0.009278, 0.03245, 0.158, 0.009545, 0.09782, 0.06661, 0.02696, 0.01221, 0.05996, 0.05845, 0.04531, 0.01442, 1.868e-05, 0.1149, 0.09391, 0.1213, 0.6476, 0.01136, 0.2012, 0.06265]): _vg.add([_i], _w, 'REPLACE')
_vg = ob_cube.vertex_groups.new(name='Head')
for _i, _w in zip([5, 8, 31, 69, 70, 71, 72, 73, 74, 75, 76, 77, 78, 79, 80, 81, 82, 83, 84, 85, 86, 87, 88, 89, 90, 91, 92, 93, 94, 111, 114, 122, 124, 140, 143, 166, 204, 205, 206, 207, 208, 209, 210, 211, 212, 213, 214, 215, 216, 217, 218, 219, 220, 221, 222, 223, 224, 225, 226, 227, 228, 229, 246, 249, 257, 259, 272, 274, 281, 282, 283, 284, 285, 286, 287, 288, 289, 295, 296, 297, 298, 299, 300, 301, 302, 303, 304, 305, 306, 307, 308, 309, 310, 311, 312, 313, 314, 315, 316, 317, 318, 319, 320, 321, 322, 323, 324, 325, 326, 327, 328, 329, 330, 331, 332, 333, 334, 335, 336, 337, 338, 339, 340, 341, 342, 343, 344, 345, 346, 347, 348, 349, 350, 351, 352, 353, 354, 355, 446, 447, 448, 449, 450, 451, 452, 453, 454, 455, 456, 457, 458, 459, 460, 461, 462, 463, 536, 537, 538, 539, 540, 541, 542, 543, 544, 545, 546, 547, 548, 549, 550, 551, 552, 553, 554, 555, 556, 557, 558, 559, 560, 561, 562, 563, 564, 565], [0.07873, 0.04262, 0.1516, 0.1854, 0.2103, 0.19, 1.0, 1.0, 1.0, 1.0, 1.0, 1.0, 1.0, 1.0, 1.0, 1.0, 1.0, 1.0, 1.0, 1.0, 1.0, 1.0, 1.0, 1.0, 1.0, 1.0, 1.0, 1.0, 1.0, 0.06731, 0.008923, 0.03491, 0.1275, 0.07873, 0.04262, 0.1516, 0.1854, 0.2103, 0.19, 1.0, 1.0, 1.0, 1.0, 1.0, 1.0, 1.0, 1.0, 1.0, 1.0, 1.0, 1.0, 1.0, 1.0, 1.0, 1.0, 1.0, 1.0, 1.0, 1.0, 1.0, 1.0, 1.0, 0.06731, 0.008923, 0.03491, 0.1275, 0.1142, 0.02815, 0.1768, 0.1902, 1.0, 1.0, 1.0, 1.0, 1.0, 1.0, 0.1015, 1.0, 1.0, 1.0, 1.0, 1.0, 1.0, 1.0, 1.0, 1.0, 1.0, 1.0, 1.0, 1.0, 1.0, 1.0, 1.0, 1.0, 1.0, 1.0, 1.0, 1.0, 1.0, 1.0, 1.0, 1.0, 1.0, 1.0, 1.0, 1.0, 1.0, 1.0, 1.0, 1.0, 1.0, 1.0, 1.0, 1.0, 1.0, 1.0, 1.0, 1.0, 1.0, 1.0, 1.0, 1.0, 1.0, 1.0, 1.0, 1.0, 1.0, 1.0, 1.0, 1.0, 1.0, 1.0, 1.0, 1.0, 1.0, 1.0, 1.0, 1.0, 1.0, 1.0, 1.0, 1.0, 1.0, 1.0, 1.0, 1.0, 1.0, 1.0, 1.0, 1.0, 1.0, 1.0, 1.0, 1.0, 1.0, 1.0, 1.0, 1.0, 1.0, 1.0, 1.0, 1.0, 1.0, 1.0, 1.0, 1.0, 1.0, 1.0, 1.0, 1.0, 1.0, 1.0, 1.0, 1.0, 1.0, 1.0, 1.0, 1.0, 1.0, 1.0, 1.0, 1.0, 1.0, 1.0, 1.0, 1.0]): _vg.add([_i], _w, 'REPLACE')
_vg = ob_cube.vertex_groups.new(name='Upper_Arm.L')
for _i, _w in zip([0, 2, 3, 4, 5, 6, 8, 9, 11, 24, 25, 26, 27, 28, 29, 30, 31, 38, 69, 70, 71, 78, 79, 85, 86, 87, 90, 92, 107, 108, 109, 110, 111, 112, 113, 114, 115, 116, 117, 118, 119, 120, 121, 122, 123, 124, 125, 126, 127, 128, 129, 130, 131, 132, 133, 134, 138, 140, 143, 144, 146, 157, 159, 162, 164, 165, 166, 173, 204, 205, 206, 213, 220, 243, 244, 246, 247, 248, 249, 253, 254, 255, 257, 258, 259, 265, 266, 269, 270, 272, 274, 275, 276, 278, 280, 281, 282, 285, 286, 288, 289, 290, 291, 292, 294, 309, 332, 333, 345, 346, 353, 354, 356, 357, 358, 359, 360, 362, 363, 365, 373, 374, 375, 376, 377, 378, 379, 380, 381, 382, 383, 384, 385, 386, 387, 388, 389, 390, 391, 392, 393, 441], [0.0, 0.0, 0.0, 0.0, 0.0, 0.0, 0.0, 0.0, 0.0, 0.0, 0.0, 0.0, 0.0, 0.0, 0.0, 0.0, 0.0, 0.0, 0.0, 0.0, 0.0, 0.06776, 0.0, 0.0, 0.002645, 0.0261, 0.0, 0.03593, 0.000664, 0.0, 0.0, 0.0156, 0.0, 0.0, 0.0, 0.0, 0.0, 0.0, 0.009731, 0.0, 0.0, 0.0, 0.0, 0.0, 0.0, 0.0, 0.0, 0.0, 0.0, 0.0, 0.0, 0.0, 0.0, 0.0, 0.0, 0.0, 0.0, 0.0, 0.0, 0.0, 0.0, 0.0, 0.0, 0.0, 0.0, 0.0, 0.0, 0.0, 0.0, 0.0, 0.0, 0.0, 0.0, 0.0, 0.0, 0.0, 0.0, 0.0, 0.0, 0.0, 0.0, 0.0, 0.0, 0.0, 0.0, 0.0, 0.0, 0.0, 0.0, 0.0, 0.0, 0.0, 0.0, 0.0, 0.0, 0.0, 0.0, 0.01307, 0.0, 0.0, 0.0, 0.0, 0.0, 0.0, 0.0, 0.0, 0.0, 0.0, 0.0, 0.0, 0.0, 0.0, 0.0, 0.0, 0.0, 0.4678, 0.7768, 0.0, 0.0, 0.1239, 0.5698, 0.0, 0.4605, 0.5438, 0.3252, 0.6267, 0.2696, 0.7532, 0.9149, 0.8199, 0.4663, 0.7021, 0.1016, 0.05448, 0.1219, 0.02445, 0.04929, 0.0, 0.4874, 0.1748, 0.6897, 0.0]): _vg.add([_i], _w, 'REPLACE')
_vg = ob_cube.vertex_groups.new(name='Lower_Arm.L')
for _i, _w in zip([365, 366, 367, 368, 369, 370, 371, 374, 377, 378, 380, 381, 382, 383, 384, 385, 386, 387, 388, 389, 390, 391, 392, 393, 396, 397, 407, 408, 409, 413, 414, 415, 423, 424, 425, 426, 427, 428, 429, 430, 431, 432, 433, 434, 435, 436, 437, 438, 439, 440], [0.8397, 0.5465, 0.1728, 0.2775, 0.2043, 0.2404, 0.247, 0.9239, 0.472, 0.1693, 0.04044, 0.08115, 0.1757, 0.5218, 0.09565, 0.6906, 0.8944, 0.8, 0.9242, 0.7516, 0.8603, 0.3101, 0.8009, 0.3013, 0.05742, 0.0707, 0.07071, 0.1157, 0.1238, 0.023, 0.0677, 0.06543, 0.08905, 0.1323, 0.09335, 0.1034, 0.4398, 0.116, 0.2019, 0.5352, 0.3194, 0.3613, 0.4251, 0.4156, 0.3369, 0.1743, 0.1721, 0.2225, 0.4518, 0.177]): _vg.add([_i], _w, 'REPLACE')
_vg = ob_cube.vertex_groups.new(name='Hand.L')
for _i, _w in zip([365, 366, 367, 368, 369, 370, 371, 372, 386, 388, 394, 395, 396, 397, 398, 399, 400, 404, 405, 407, 408, 409, 410, 413, 414, 415, 416, 423, 424, 425, 426, 427, 428, 429, 430, 431, 432, 433, 434, 435, 436, 437, 438, 439, 440], [0.02212, 0.3654, 0.5201, 0.2304, 0.7086, 0.7114, 0.4897, 0.4927, 0.0504, 0.02392, 0.08885, 0.003307, 0.7453, 0.6564, 0.06256, 0.05077, 0.01422, 0.04713, 0.06361, 0.1887, 0.1151, 0.2214, 0.06642, 0.0788, 0.07109, 0.1064, 0.01901, 0.9009, 0.8517, 0.8838, 0.8589, 0.557, 0.8777, 0.7746, 0.4047, 0.4804, 0.3073, 0.5109, 0.5505, 0.478, 0.7489, 0.7569, 0.613, 0.5351, 0.8118]): _vg.add([_i], _w, 'REPLACE')
_vg = ob_cube.vertex_groups.new(name='Finger.L')
for _i, _w in zip([366, 367, 369, 370, 371, 372, 394, 395, 396, 397, 398, 399, 400, 401, 402, 403, 404, 405, 406, 407, 409, 410, 411, 413, 415, 416, 417, 431, 433, 435], [0.02258, 0.04459, 0.03815, 0.01384, 0.0361, 0.4953, 0.6973, 0.668, 0.1849, 0.2446, 0.7584, 0.3361, 0.1606, 0.9717, 0.9699, 0.9791, 0.9347, 0.9258, 0.9876, 0.05279, 0.08339, 0.2978, 0.2641, 0.01252, 0.04689, 0.1461, 0.1598, 0.0105, 0.003694, 0.00662]): _vg.add([_i], _w, 'REPLACE')
_vg = ob_cube.vertex_groups.new(name='Thumb01.L')
for _i, _w in zip([366, 367, 368, 369, 371, 394, 395, 397, 398, 399, 400, 407, 408, 409, 410, 411, 412, 413, 414, 415, 416, 417, 418, 420, 421, 422, 426, 430, 431, 432, 433, 435, 436, 437, 438], [0.04346, 0.2446, 0.4296, 0.03106, 0.1993, 0.1907, 0.2724, 0.001904, 0.1522, 0.5461, 0.7025, 0.6506, 0.6864, 0.5175, 0.5698, 0.6403, 0.0584, 0.78, 0.7577, 0.6804, 0.7142, 0.7177, 0.06221, 0.09533, 0.07953, 0.05475, 0.01225, 0.01695, 0.1596, 0.2877, 0.01966, 0.1418, 0.06213, 0.05303, 0.1405]): _vg.add([_i], _w, 'REPLACE')
_vg = ob_cube.vertex_groups.new(name='Thumb02.L')
for _i, _w in zip([368, 395, 399, 400, 407, 408, 409, 410, 411, 412, 413, 414, 415, 416, 417, 418, 419, 420, 421, 422, 432], [0.0297, 0.00741, 0.04323, 0.09013, 0.02452, 0.06353, 0.05376, 0.0505, 0.07073, 0.9246, 0.07346, 0.08799, 0.09933, 0.0954, 0.1029, 0.9229, 0.9781, 0.8849, 0.8983, 0.9317, 0.002858]): _vg.add([_i], _w, 'REPLACE')
_vg = ob_cube.vertex_groups.new(name='Upper_Leg.L')
for _i, _w in zip([0, 1, 2, 3, 6, 7, 9, 10, 11, 16, 17, 18, 19, 20, 21, 22, 23, 24, 25, 26, 27, 28, 29, 30, 34, 35, 36, 37, 38, 95, 96, 97, 98, 99, 100, 101, 102, 103, 104, 105, 106, 108, 112, 113, 115, 116, 117, 118, 119, 120, 123, 125, 126, 127, 128, 129, 130, 131, 132, 133, 134, 135, 136, 137, 138, 141, 142, 144, 146, 159, 160, 161, 162, 163, 164, 165, 173, 243, 247, 248, 250, 251, 252, 253, 254, 255, 258, 260, 261, 262, 263, 264, 265, 266, 267, 268, 269, 271, 273, 275, 276, 277, 278, 279, 280, 291, 292, 293, 294, 401, 402, 403, 404, 405, 406, 492], [0.0, 0.1265, 0.2136, 0.1144, 0.0, 0.2063, 0.0, 0.3939, 0.06506, 0.7512, 0.6032, 0.7269, 0.5923, 0.835, 0.9775, 0.9929, 0.8975, 0.0, 0.0, 0.0, 0.0, 0.148, 0.3997, 0.0, 0.6314, 0.6405, 0.9458, 0.961, 0.0, 0.1064, 0.1212, 0.252, 0.2462, 0.2078, 0.1948, 0.9525, 0.9406, 0.8167, 0.8133, 0.8653, 0.86, 0.0, 0.0, 0.0, 0.0, 0.0, 0.0, 0.0, 0.0, 0.0, 0.0, 0.0, 0.04175, 0.0, 0.0, 0.0, 0.0, 0.007446, 0.0, 0.0, 0.002412, 0.0, 0.02887, 0.0, 0.0, 0.0, 0.0, 0.0, 0.0, 0.0, 0.0, 0.0, 0.02257, 0.0, 0.0, 0.005607, 0.0, 0.0, 0.0, 0.0, 0.0, 0.0, 0.0, 0.0, 0.0, 0.0, 0.0, 0.0, 0.0, 0.0, 0.0, 0.0, 0.0, 0.0, 0.0, 0.0, 0.0, 0.0, 0.0, 0.0, 0.0, 0.0, 0.007468, 0.0, 0.0, 0.0, 0.0, 0.0, 0.0, 0.0, 0.0, 0.0, 0.0, 0.0, 0.0, 0.0]): _vg.add([_i], _w, 'REPLACE')
_vg = ob_cube.vertex_groups.new(name='Lower_Leg.L')
for _i, _w in zip([12, 13, 14, 15, 16, 17, 18, 19, 32, 33, 34, 35, 39, 40, 41, 42, 43, 44, 45, 46, 47, 48, 49, 50, 58, 59, 60, 61, 62, 63, 64, 65, 66, 67, 68, 95, 96, 97, 98, 99, 100, 101, 102, 103, 104, 105, 106], [0.9148, 0.9705, 0.9311, 0.9801, 0.2478, 0.3857, 0.2724, 0.3999, 0.9258, 0.9684, 0.3651, 0.3525, 0.8432, 0.9431, 0.8727, 0.956, 0.8406, 0.9596, 0.09758, 0.4799, 0.1724, 0.111, 0.7932, 0.01314, 0.06265, 0.02518, 0.09879, 0.0537, 0.1079, 0.07961, 0.2395, 0.2297, 0.4127, 0.3852, 0.5255, 0.8929, 0.8774, 0.7412, 0.7469, 0.7877, 0.8018, 0.04086, 0.05854, 0.1712, 0.165, 0.1189, 0.1359]): _vg.add([_i], _w, 'REPLACE')
_vg = ob_cube.vertex_groups.new(name='Foot.L')
for _i, _w in zip([12, 14, 32, 39, 40, 41, 42, 43, 44, 45, 46, 47, 48, 49, 50, 51, 53, 56, 57, 58, 59, 60, 61, 62, 63, 64, 65, 66, 67, 68], [0.0557, 0.03136, 0.05643, 0.1173, 0.05244, 0.09018, 0.03029, 0.1386, 0.004166, 1.0, 0.9394, 0.8691, 1.0, 0.9301, 0.1555, 0.1469, 0.02005, 0.1165, 0.113, 0.8346, 1.0, 1.0, 1.0, 0.8181, 0.9123, 1.0, 0.9207, 1.0, 0.9854, 1.0]): _vg.add([_i], _w, 'REPLACE')
_vg = ob_cube.vertex_groups.new(name='Upper_Arm.R')
for _i, _w in zip([3, 5, 8, 9, 11, 22, 24, 27, 29, 30, 31, 38, 69, 70, 71, 78, 85, 108, 109, 111, 112, 113, 114, 118, 119, 120, 122, 123, 124, 130, 131, 134, 135, 137, 138, 139, 140, 141, 143, 144, 146, 159, 160, 161, 162, 163, 164, 165, 166, 173, 204, 205, 206, 213, 214, 220, 221, 222, 225, 227, 242, 243, 244, 245, 246, 247, 248, 249, 250, 251, 252, 253, 254, 255, 256, 257, 258, 259, 260, 261, 262, 263, 264, 265, 266, 267, 268, 269, 270, 272, 274, 275, 276, 278, 280, 281, 282, 285, 286, 288, 289, 290, 291, 292, 294, 357, 358, 359, 361, 362, 363, 364, 441, 442, 443, 444, 445, 464, 472, 473, 474, 475, 476, 477, 478, 479, 480, 481, 482, 483, 484, 485, 486, 487, 488], [0.0, 0.0, 0.0, 0.0, 0.0, 0.0, 0.0, 0.0, 0.0, 0.0, 0.0, 0.0, 0.0, 0.0, 0.0, 0.0, 0.0, 0.0, 0.0, 0.0, 0.0, 0.0, 0.0, 0.0, 0.0, 0.0, 0.0, 0.0, 0.0, 0.0, 0.0, 0.0, 0.0, 0.0, 0.0, 0.0, 0.0, 0.0, 0.0, 0.0, 0.0, 0.0, 0.0, 0.0, 0.0, 0.0, 0.0, 0.0, 0.0, 0.0, 0.0, 0.0, 0.0, 0.06776, 0.0, 0.0, 0.002645, 0.0261, 0.0, 0.03593, 0.000664, 0.0, 0.0, 0.0156, 0.0, 0.0, 0.0, 0.0, 0.0, 0.0, 0.009731, 0.0, 0.0, 0.0, 0.0, 0.0, 0.0, 0.0, 0.0, 0.0, 0.0, 0.0, 0.0, 0.0, 0.0, 0.0, 0.0, 0.0, 0.0, 0.0, 0.0, 0.0, 0.0, 0.0, 0.0, 0.0, 0.0, 0.01307, 0.0, 0.0, 0.0, 0.0, 0.0, 0.0, 0.0, 0.0, 0.0, 0.0, 0.0, 0.0, 0.0, 0.5438, 0.4678, 0.7768, 0.4605, 0.5698, 0.2696, 0.1239, 0.0, 0.3252, 0.6267, 0.7532, 0.9149, 0.8199, 0.4663, 0.7021, 0.1016, 0.05448, 0.1219, 0.02445, 0.04929, 0.0, 0.4874, 0.1748, 0.6897]): _vg.add([_i], _w, 'REPLACE')
_vg = ob_cube.vertex_groups.new(name='Lower_Arm.R')
for _i, _w in zip([464, 465, 466, 467, 468, 469, 470, 472, 473, 474, 475, 476, 477, 478, 479, 480, 481, 482, 483, 484, 485, 486, 487, 488, 491, 492, 502, 503, 504, 508, 509, 510, 518, 519, 520, 521, 522, 523, 524, 525, 526, 527, 528, 529, 530, 531, 532, 533, 534, 535], [0.8397, 0.5465, 0.1728, 0.2775, 0.2043, 0.2404, 0.247, 0.9239, 0.472, 0.1693, 0.04044, 0.08115, 0.1757, 0.5218, 0.09565, 0.6906, 0.8944, 0.8, 0.9242, 0.7516, 0.8603, 0.3101, 0.8009, 0.3013, 0.05742, 0.0707, 0.07071, 0.1157, 0.1238, 0.023, 0.0677, 0.06543, 0.08905, 0.1323, 0.09335, 0.1034, 0.4398, 0.116, 0.2019, 0.5352, 0.3194, 0.3613, 0.4251, 0.4156, 0.3369, 0.1743, 0.1721, 0.2225, 0.4518, 0.177]): _vg.add([_i], _w, 'REPLACE')
_vg = ob_cube.vertex_groups.new(name='Hand.R')
for _i, _w in zip([464, 465, 466, 467, 468, 469, 470, 471, 481, 483, 489, 490, 491, 492, 493, 494, 495, 499, 500, 502, 503, 504, 505, 508, 509, 510, 511, 518, 519, 520, 521, 522, 523, 524, 525, 526, 527, 528, 529, 530, 531, 532, 533, 534, 535], [0.02212, 0.3654, 0.5201, 0.2304, 0.7086, 0.7114, 0.4897, 0.4927, 0.0504, 0.02392, 0.08885, 0.003307, 0.7453, 0.6564, 0.06256, 0.05077, 0.01422, 0.04713, 0.06361, 0.1887, 0.1151, 0.2214, 0.06642, 0.0788, 0.07109, 0.1064, 0.01901, 0.9009, 0.8517, 0.8838, 0.8589, 0.557, 0.8777, 0.7746, 0.4047, 0.4804, 0.3073, 0.5109, 0.5505, 0.478, 0.7489, 0.7569, 0.613, 0.5351, 0.8118]): _vg.add([_i], _w, 'REPLACE')
_vg = ob_cube.vertex_groups.new(name='Finger.R')
for _i, _w in zip([465, 466, 468, 469, 470, 471, 489, 490, 491, 492, 493, 494, 495, 496, 497, 498, 499, 500, 501, 502, 504, 505, 506, 508, 510, 511, 512, 526, 528, 530], [0.02258, 0.04459, 0.03815, 0.01384, 0.0361, 0.4953, 0.6973, 0.668, 0.1849, 0.2446, 0.7584, 0.3361, 0.1606, 0.9717, 0.9699, 0.9791, 0.9347, 0.9258, 0.9876, 0.05279, 0.08339, 0.2978, 0.2641, 0.01252, 0.04689, 0.1461, 0.1598, 0.0105, 0.003694, 0.00662]): _vg.add([_i], _w, 'REPLACE')
_vg = ob_cube.vertex_groups.new(name='Thumb01.R')
for _i, _w in zip([465, 466, 467, 468, 470, 489, 490, 492, 493, 494, 495, 502, 503, 504, 505, 506, 507, 508, 509, 510, 511, 512, 513, 515, 516, 517, 521, 525, 526, 527, 528, 530, 531, 532, 533], [0.04346, 0.2446, 0.4296, 0.03106, 0.1993, 0.1907, 0.2724, 0.001903, 0.1522, 0.5461, 0.7025, 0.6506, 0.6864, 0.5175, 0.5698, 0.6403, 0.0584, 0.78, 0.7577, 0.6804, 0.7142, 0.7177, 0.06221, 0.09533, 0.07953, 0.05475, 0.01225, 0.01695, 0.1596, 0.2877, 0.01966, 0.1418, 0.06213, 0.05303, 0.1405]): _vg.add([_i], _w, 'REPLACE')
_vg = ob_cube.vertex_groups.new(name='Thumb02.R')
for _i, _w in zip([467, 490, 494, 495, 502, 503, 504, 505, 506, 507, 508, 509, 510, 511, 512, 513, 514, 515, 516, 517, 527], [0.0297, 0.00741, 0.04323, 0.09013, 0.02452, 0.06353, 0.05376, 0.0505, 0.07073, 0.9246, 0.07346, 0.08799, 0.09933, 0.0954, 0.1029, 0.9229, 0.9781, 0.8849, 0.8983, 0.9317, 0.002857]): _vg.add([_i], _w, 'REPLACE')
_vg = ob_cube.vertex_groups.new(name='Upper_Leg.R')
for _i, _w in zip([0, 1, 2, 3, 6, 7, 9, 11, 24, 25, 26, 27, 28, 29, 30, 38, 108, 112, 113, 115, 116, 117, 118, 119, 120, 123, 125, 126, 127, 128, 129, 130, 131, 132, 133, 134, 135, 136, 137, 138, 141, 142, 144, 145, 146, 151, 152, 153, 154, 155, 156, 157, 158, 159, 160, 161, 162, 163, 164, 165, 169, 170, 171, 172, 173, 230, 231, 232, 233, 234, 235, 236, 237, 238, 239, 240, 241, 243, 247, 248, 250, 251, 252, 253, 254, 255, 258, 260, 261, 262, 263, 264, 265, 266, 267, 268, 269, 271, 273, 275, 276, 277, 278, 279, 280, 291, 292, 293, 294, 397, 496, 497, 498, 499, 500, 501], [0.0, 0.02887, 0.0, 0.0, 0.0, 0.0, 0.0, 0.0, 0.0, 0.0, 0.0, 0.02257, 0.0, 0.0, 0.005607, 0.0, 0.0, 0.0, 0.0, 0.0, 0.0, 0.0, 0.0, 0.0, 0.0, 0.0, 0.0, 0.0, 0.0, 0.0, 0.0, 0.0, 0.0, 0.0, 0.0, 0.0, 0.0, 0.1265, 0.2136, 0.1144, 0.0, 0.2063, 0.0, 0.3939, 0.06506, 0.7512, 0.6032, 0.7269, 0.5923, 0.835, 0.9775, 0.9929, 0.8975, 0.0, 0.0, 0.0, 0.0, 0.148, 0.3997, 0.0, 0.6314, 0.6405, 0.9458, 0.961, 0.0, 0.1064, 0.1212, 0.252, 0.2462, 0.2078, 0.1948, 0.9525, 0.9406, 0.8167, 0.8133, 0.8653, 0.86, 0.0, 0.0, 0.0, 0.0, 0.0, 0.0, 0.0, 0.0, 0.0, 0.0, 0.0, 0.04175, 0.0, 0.0, 0.0, 0.0, 0.007446, 0.0, 0.0, 0.002412, 0.0, 0.0, 0.0, 0.0, 0.0, 0.007468, 0.0, 0.0, 0.0, 0.0, 0.0, 0.0, 0.0, 0.0, 0.0, 0.0, 0.0, 0.0, 0.0]): _vg.add([_i], _w, 'REPLACE')
_vg = ob_cube.vertex_groups.new(name='Lower_Leg.R')
for _i, _w in zip([147, 148, 149, 150, 151, 152, 153, 154, 167, 168, 169, 170, 174, 175, 176, 177, 178, 179, 180, 181, 182, 183, 184, 185, 193, 194, 195, 196, 197, 198, 199, 200, 201, 202, 203, 230, 231, 232, 233, 234, 235, 236, 237, 238, 239, 240, 241], [0.9148, 0.9705, 0.9311, 0.9801, 0.2478, 0.3857, 0.2724, 0.3999, 0.9258, 0.9684, 0.3651, 0.3525, 0.8432, 0.9431, 0.8727, 0.956, 0.8406, 0.9596, 0.09758, 0.4799, 0.1724, 0.111, 0.7932, 0.01314, 0.06265, 0.02518, 0.09879, 0.0537, 0.1079, 0.07961, 0.2395, 0.2297, 0.4127, 0.3852, 0.5255, 0.8929, 0.8774, 0.7412, 0.7469, 0.7877, 0.8018, 0.04086, 0.05854, 0.1712, 0.165, 0.1189, 0.1359]): _vg.add([_i], _w, 'REPLACE')
_vg = ob_cube.vertex_groups.new(name='Foot.R')
for _i, _w in zip([147, 149, 167, 174, 175, 176, 177, 178, 179, 180, 181, 182, 183, 184, 185, 186, 188, 191, 192, 193, 194, 195, 196, 197, 198, 199, 200, 201, 202, 203], [0.0557, 0.03136, 0.05643, 0.1173, 0.05244, 0.09018, 0.03029, 0.1386, 0.004166, 1.0, 0.9394, 0.8691, 1.0, 0.9301, 0.1555, 0.1469, 0.02005, 0.1165, 0.113, 0.8346, 1.0, 1.0, 1.0, 0.8181, 0.9123, 1.0, 0.9207, 1.0, 0.9854, 1.0]): _vg.add([_i], _w, 'REPLACE')
_vg = ob_cube.vertex_groups.new(name='Leg_IK.L')
for _i, _w in zip([40, 42, 43, 46, 48, 49, 58, 59, 60, 61, 62, 63, 64, 65, 66, 67, 68], [0.06924, 0.06749, 0.005049, 0.8443, 0.1119, 0.1198, 0.05968, 0.006048, 0.1178, 0.04826, 0.1662, 0.08112, 0.6201, 0.2141, 0.6938, 0.3, 0.818]): _vg.add([_i], _w, 'REPLACE')
_vg = ob_cube.vertex_groups.new(name='Leg_IK.R')
for _i, _w in zip([175, 177, 178, 181, 183, 184, 193, 194, 195, 196, 197, 198, 199, 200, 201, 202, 203], [0.06924, 0.06749, 0.005049, 0.8443, 0.1119, 0.1198, 0.05968, 0.006048, 0.1178, 0.04826, 0.1662, 0.08112, 0.6201, 0.2141, 0.6938, 0.3, 0.818]): _vg.add([_i], _w, 'REPLACE')
_vg = ob_cube.vertex_groups.new(name='Toes.L')
for _i, _w in zip([39, 41, 45, 47, 48, 49, 50, 51, 52, 53, 54, 55, 56, 57, 58, 59, 60, 61, 62, 63], [0.008611, 0.00319, 0.1978, 0.2018, 0.006583, 0.004152, 0.8298, 0.8417, 0.9805, 0.9864, 0.9862, 0.9916, 0.8727, 0.8803, 0.1445, 0.1523, 0.08059, 0.08587, 0.0739, 0.07744]): _vg.add([_i], _w, 'REPLACE')
_vg = ob_cube.vertex_groups.new(name='Toes.R')
for _i, _w in zip([174, 176, 180, 182, 183, 184, 185, 186, 187, 188, 189, 190, 191, 192, 193, 194, 195, 196, 197, 198], [0.008611, 0.00319, 0.1978, 0.2018, 0.006583, 0.004152, 0.8298, 0.8417, 0.9805, 0.9864, 0.9862, 0.9916, 0.8727, 0.8803, 0.1445, 0.1523, 0.08059, 0.08587, 0.0739, 0.07744]): _vg.add([_i], _w, 'REPLACE')
_m = ob_cube.modifiers.new('Armature', 'ARMATURE')
_m.object = ob_armature

# ---- collection membership
col_collection_1.objects.link(ob_armature)
col_collection_1.objects.link(ob_cube)

# ---- scene / render settings (as saved in the file)
scene.frame_start = 1; scene.frame_end = 33; scene.frame_set(17)
scene.render.engine = 'BLENDER_EEVEE_NEXT'
scene.render.image_settings.compression = 0
scene.render.resolution_percentage = 50
scene.render.dither_intensity = 0.0
scene.render.bake_bias = 200.0
scene.cycles.use_denoising = False
scene.cycles.samples = 128
scene.cycles.sampling_pattern = 'TABULATED_SOBOL'
scene.cycles.use_adaptive_sampling = False
scene.cycles.use_light_tree = False
scene.cycles.blur_glossy = 0.0
scene.cycles.sample_clamp_indirect = 0.0
scene.view_settings.view_transform = 'Standard'
bpy.context.view_layer.update()

# ---- added for rendering (the .blend has no active camera and no usable light): camera, sun
cam_auto = bpy.data.cameras.new('AutoCamera')
cam_auto.lens = 50.0
cam_auto.sensor_width = 36.0
cam_auto.clip_end = 1000.0
ob_auto_camera = bpy.data.objects.new('AutoCamera', cam_auto)
scene.collection.objects.link(ob_auto_camera)
ob_auto_camera.location = (16.0949, -19.9657, 20.3464)
ob_auto_camera.rotation_euler = (1.09748, -7.21219e-08, 0.694738)
scene.camera = ob_auto_camera
light_auto_sun = bpy.data.lights.new('AutoSun', 'SUN')
light_auto_sun.energy = 3.0
light_auto_sun.angle = 0.0523599
ob_auto_sun = bpy.data.objects.new('AutoSun', light_auto_sun)
scene.collection.objects.link(ob_auto_sun)
ob_auto_sun.rotation_euler = (0.872665, 0.174533, 0.523599)
bpy.context.view_layer.update()
